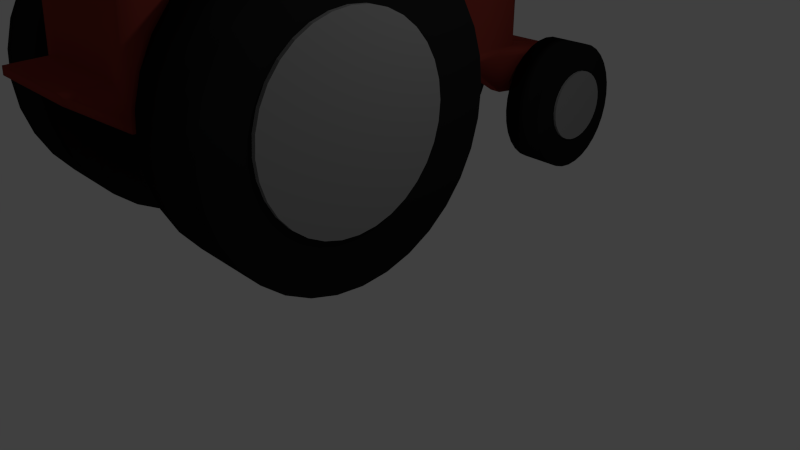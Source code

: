 # Source: tractor.blend  (saved by Blender 2.73.0; exported with 4.5.12 LTS)
import bpy
from mathutils import Matrix  # noqa: F401  (used for matrix-valued properties, if any)

bpy.ops.wm.read_factory_settings(use_empty=True)
scene = bpy.context.scene
scene.name = 'Scene'

# ---- collections
col_collection_1 = bpy.data.collections.new('Collection 1'); scene.collection.children.link(col_collection_1)

# ---- materials (node trees are filled in below, after node groups)
mat_tire = bpy.data.materials.new('tire')
mat_tire.alpha_threshold = 0.0
mat_tire.use_transparent_shadow = False
mat_tire.diffuse_color = (0.01341, 0.01341, 0.01341, 1.0)
mat_tire.roughness = 0.5
mat_tire.specular_intensity = 0.0
mat_grey = bpy.data.materials.new('grey')
mat_grey.alpha_threshold = 0.0
mat_grey.use_transparent_shadow = False
mat_grey.diffuse_color = (0.2668, 0.2668, 0.2668, 1.0)
mat_grey.roughness = 0.5
mat_grey.specular_intensity = 0.0
mat_tractor = bpy.data.materials.new('tractor')
mat_tractor.alpha_threshold = 0.0
mat_tractor.use_transparent_shadow = False
mat_tractor.diffuse_color = (0.2598, 0.03806, 0.02732, 1.0)
mat_tractor.roughness = 0.5
mat_tractor.specular_intensity = 0.0

# ---- material node trees

# ---- world
world_world = bpy.data.worlds.new('World'); scene.world = world_world
world_world.color = (0.05088, 0.05088, 0.05088)
world_world.use_sun_shadow = False
world_world.sun_shadow_jitter_overblur = 0.0
world_world.cycles.sampling_method = 'MANUAL'
world_world.cycles.sample_map_resolution = 256

# ---- cameras
cam_camera = bpy.data.cameras.new('Camera')
cam_camera.clip_end = 100.0
cam_camera.lens = 35.0
cam_camera.sensor_width = 32.0
cam_camera.sensor_height = 18.0
cam_camera.ortho_scale = 7.314
cam_camera.dof.focus_distance = 0.0
cam_camera.dof.aperture_fstop = 128.0

# ---- lights
light_lamp = bpy.data.lights.new('Lamp', 'POINT')
light_lamp.transmission_factor = 0.0
light_lamp.cutoff_distance = 30.0
light_lamp.energy = 100.0
light_lamp.shadow_buffer_clip_start = 1.001
light_lamp.shadow_soft_size = 0.1
light_lamp.shadow_maximum_resolution = 0.006
light_lamp.use_absolute_resolution = True
light_lamp.cycles.use_multiple_importance_sampling = False

# ---- meshes
me_torus = bpy.data.meshes.new('Torus')
me_torus.from_pydata([(1.25, 0.0, 0.0), (1.217, 0.0, 0.125), (1.125, 0.0, 0.2165), (1.0, 0.0, 0.25), (0.875, 0.0, 0.2165), (0.7835, 0.0, 0.125), (0.75, 0.0, 3.062e-17), (0.7835, 0.0, -0.125), (0.875, 0.0, -0.2165), (1.0, 0.0, -0.25), (1.125, 0.0, -0.2165), (1.217, 0.0, -0.125), (1.239, 0.1632, 0.0), (1.206, 0.1588, 0.125), (1.115, 0.1468, 0.2165), (0.9914, 0.1305, 0.25), (0.8675, 0.1142, 0.2165), (0.7768, 0.1023, 0.125), (0.7436, 0.09789, 3.062e-17), (0.7768, 0.1023, -0.125), (0.8675, 0.1142, -0.2165), (0.9914, 0.1305, -0.25), (1.115, 0.1468, -0.2165), (1.206, 0.1588, -0.125), (1.207, 0.3235, 0.0), (1.175, 0.3149, 0.125), (1.087, 0.2912, 0.2165), (0.9659, 0.2588, 0.25), (0.8452, 0.2265, 0.2165), (0.7568, 0.2028, 0.125), (0.7244, 0.1941, 3.062e-17), (0.7568, 0.2028, -0.125), (0.8452, 0.2265, -0.2165), (0.9659, 0.2588, -0.25), (1.087, 0.2912, -0.2165), (1.175, 0.3149, -0.125), (1.155, 0.4784, 0.0), (1.124, 0.4655, 0.125), (1.039, 0.4305, 0.2165), (0.9239, 0.3827, 0.25), (0.8084, 0.3348, 0.2165), (0.7239, 0.2998, 0.125), (0.6929, 0.287, 3.062e-17), (0.7239, 0.2998, -0.125), (0.8084, 0.3348, -0.2165), (0.9239, 0.3827, -0.25), (1.039, 0.4305, -0.2165), (1.124, 0.4655, -0.125), (1.083, 0.625, 0.0), (1.054, 0.6083, 0.125), (0.9743, 0.5625, 0.2165), (0.866, 0.5, 0.25), (0.7578, 0.4375, 0.2165), (0.6785, 0.3917, 0.125), (0.6495, 0.375, 3.062e-17), (0.6785, 0.3917, -0.125), (0.7578, 0.4375, -0.2165), (0.866, 0.5, -0.25), (0.9743, 0.5625, -0.2165), (1.054, 0.6083, -0.125), (0.9917, 0.761, 0.0), (0.9651, 0.7406, 0.125), (0.8925, 0.6849, 0.2165), (0.7934, 0.6088, 0.25), (0.6942, 0.5327, 0.2165), (0.6216, 0.477, 0.125), (0.595, 0.4566, 3.062e-17), (0.6216, 0.477, -0.125), (0.6942, 0.5327, -0.2165), (0.7934, 0.6088, -0.25), (0.8925, 0.6849, -0.2165), (0.9651, 0.7406, -0.125), (0.8839, 0.8839, 0.0), (0.8602, 0.8602, 0.125), (0.7955, 0.7955, 0.2165), (0.7071, 0.7071, 0.25), (0.6187, 0.6187, 0.2165), (0.554, 0.554, 0.125), (0.5303, 0.5303, 3.062e-17), (0.554, 0.554, -0.125), (0.6187, 0.6187, -0.2165), (0.7071, 0.7071, -0.25), (0.7955, 0.7955, -0.2165), (0.8602, 0.8602, -0.125), (0.761, 0.9917, 0.0), (0.7406, 0.9651, 0.125), (0.6849, 0.8925, 0.2165), (0.6088, 0.7934, 0.25), (0.5327, 0.6942, 0.2165), (0.477, 0.6216, 0.125), (0.4566, 0.595, 3.062e-17), (0.477, 0.6216, -0.125), (0.5327, 0.6942, -0.2165), (0.6088, 0.7934, -0.25), (0.6849, 0.8925, -0.2165), (0.7406, 0.9651, -0.125), (0.625, 1.083, 0.0), (0.6083, 1.054, 0.125), (0.5625, 0.9743, 0.2165), (0.5, 0.866, 0.25), (0.4375, 0.7578, 0.2165), (0.3917, 0.6785, 0.125), (0.375, 0.6495, 3.062e-17), (0.3917, 0.6785, -0.125), (0.4375, 0.7578, -0.2165), (0.5, 0.866, -0.25), (0.5625, 0.9743, -0.2165), (0.6083, 1.054, -0.125), (0.4784, 1.155, 0.0), (0.4655, 1.124, 0.125), (0.4305, 1.039, 0.2165), (0.3827, 0.9239, 0.25), (0.3348, 0.8084, 0.2165), (0.2998, 0.7239, 0.125), (0.287, 0.6929, 3.062e-17), (0.2998, 0.7239, -0.125), (0.3348, 0.8084, -0.2165), (0.3827, 0.9239, -0.25), (0.4305, 1.039, -0.2165), (0.4655, 1.124, -0.125), (0.3235, 1.207, 0.0), (0.3149, 1.175, 0.125), (0.2912, 1.087, 0.2165), (0.2588, 0.9659, 0.25), (0.2265, 0.8452, 0.2165), (0.2028, 0.7568, 0.125), (0.1941, 0.7244, 3.062e-17), (0.2028, 0.7568, -0.125), (0.2265, 0.8452, -0.2165), (0.2588, 0.9659, -0.25), (0.2912, 1.087, -0.2165), (0.3149, 1.175, -0.125), (0.1632, 1.239, 0.0), (0.1588, 1.206, 0.125), (0.1468, 1.115, 0.2165), (0.1305, 0.9914, 0.25), (0.1142, 0.8675, 0.2165), (0.1023, 0.7768, 0.125), (0.09789, 0.7436, 3.062e-17), (0.1023, 0.7768, -0.125), (0.1142, 0.8675, -0.2165), (0.1305, 0.9914, -0.25), (0.1468, 1.115, -0.2165), (0.1588, 1.206, -0.125), (5.96e-08, 1.25, 0.0), (1.192e-07, 1.217, 0.125), (1.192e-07, 1.125, 0.2165), (8.941e-08, 1.0, 0.25), (8.941e-08, 0.875, 0.2165), (5.96e-08, 0.7835, 0.125), (8.941e-08, 0.75, 3.062e-17), (5.96e-08, 0.7835, -0.125), (8.941e-08, 0.875, -0.2165), (8.941e-08, 1.0, -0.25), (1.192e-07, 1.125, -0.2165), (1.192e-07, 1.217, -0.125), (-0.1632, 1.239, 0.0), (-0.1588, 1.206, 0.125), (-0.1468, 1.115, 0.2165), (-0.1305, 0.9914, 0.25), (-0.1142, 0.8675, 0.2165), (-0.1023, 0.7768, 0.125), (-0.09789, 0.7436, 3.062e-17), (-0.1023, 0.7768, -0.125), (-0.1142, 0.8675, -0.2165), (-0.1305, 0.9914, -0.25), (-0.1468, 1.115, -0.2165), (-0.1588, 1.206, -0.125), (-0.3235, 1.207, 0.0), (-0.3149, 1.175, 0.125), (-0.2912, 1.087, 0.2165), (-0.2588, 0.9659, 0.25), (-0.2265, 0.8452, 0.2165), (-0.2028, 0.7568, 0.125), (-0.1941, 0.7244, 3.062e-17), (-0.2028, 0.7568, -0.125), (-0.2265, 0.8452, -0.2165), (-0.2588, 0.9659, -0.25), (-0.2912, 1.087, -0.2165), (-0.3149, 1.175, -0.125), (-0.4784, 1.155, 0.0), (-0.4655, 1.124, 0.125), (-0.4305, 1.039, 0.2165), (-0.3827, 0.9239, 0.25), (-0.3348, 0.8084, 0.2165), (-0.2998, 0.7239, 0.125), (-0.287, 0.6929, 3.062e-17), (-0.2998, 0.7239, -0.125), (-0.3348, 0.8084, -0.2165), (-0.3827, 0.9239, -0.25), (-0.4305, 1.039, -0.2165), (-0.4655, 1.124, -0.125), (-0.625, 1.083, 0.0), (-0.6083, 1.054, 0.125), (-0.5625, 0.9743, 0.2165), (-0.5, 0.866, 0.25), (-0.4375, 0.7578, 0.2165), (-0.3917, 0.6785, 0.125), (-0.375, 0.6495, 3.062e-17), (-0.3917, 0.6785, -0.125), (-0.4375, 0.7578, -0.2165), (-0.5, 0.866, -0.25), (-0.5625, 0.9743, -0.2165), (-0.6083, 1.054, -0.125), (-0.761, 0.9917, 0.0), (-0.7406, 0.9651, 0.125), (-0.6849, 0.8925, 0.2165), (-0.6088, 0.7934, 0.25), (-0.5327, 0.6942, 0.2165), (-0.477, 0.6216, 0.125), (-0.4566, 0.595, 3.062e-17), (-0.477, 0.6216, -0.125), (-0.5327, 0.6942, -0.2165), (-0.6088, 0.7934, -0.25), (-0.6849, 0.8925, -0.2165), (-0.7406, 0.9651, -0.125), (-0.8839, 0.8839, 0.0), (-0.8602, 0.8602, 0.125), (-0.7955, 0.7955, 0.2165), (-0.7071, 0.7071, 0.25), (-0.6187, 0.6187, 0.2165), (-0.554, 0.554, 0.125), (-0.5303, 0.5303, 3.062e-17), (-0.554, 0.554, -0.125), (-0.6187, 0.6187, -0.2165), (-0.7071, 0.7071, -0.25), (-0.7955, 0.7955, -0.2165), (-0.8602, 0.8602, -0.125), (-0.9917, 0.761, 0.0), (-0.9651, 0.7406, 0.125), (-0.8925, 0.6849, 0.2165), (-0.7934, 0.6088, 0.25), (-0.6942, 0.5327, 0.2165), (-0.6216, 0.477, 0.125), (-0.595, 0.4566, 3.062e-17), (-0.6216, 0.477, -0.125), (-0.6942, 0.5327, -0.2165), (-0.7934, 0.6088, -0.25), (-0.8925, 0.6849, -0.2165), (-0.9651, 0.7406, -0.125), (-1.083, 0.625, 0.0), (-1.054, 0.6083, 0.125), (-0.9743, 0.5625, 0.2165), (-0.866, 0.5, 0.25), (-0.7578, 0.4375, 0.2165), (-0.6785, 0.3917, 0.125), (-0.6495, 0.375, 3.062e-17), (-0.6785, 0.3917, -0.125), (-0.7578, 0.4375, -0.2165), (-0.866, 0.5, -0.25), (-0.9743, 0.5625, -0.2165), (-1.054, 0.6083, -0.125), (-1.155, 0.4784, 0.0), (-1.124, 0.4655, 0.125), (-1.039, 0.4305, 0.2165), (-0.9239, 0.3827, 0.25), (-0.8084, 0.3348, 0.2165), (-0.7239, 0.2998, 0.125), (-0.6929, 0.287, 3.062e-17), (-0.7239, 0.2998, -0.125), (-0.8084, 0.3348, -0.2165), (-0.9239, 0.3827, -0.25), (-1.039, 0.4305, -0.2165), (-1.124, 0.4655, -0.125), (-1.207, 0.3235, 0.0), (-1.175, 0.3149, 0.125), (-1.087, 0.2912, 0.2165), (-0.9659, 0.2588, 0.25), (-0.8452, 0.2265, 0.2165), (-0.7568, 0.2028, 0.125), (-0.7244, 0.1941, 3.062e-17), (-0.7568, 0.2028, -0.125), (-0.8452, 0.2265, -0.2165), (-0.9659, 0.2588, -0.25), (-1.087, 0.2912, -0.2165), (-1.175, 0.3149, -0.125), (-1.239, 0.1632, 0.0), (-1.206, 0.1588, 0.125), (-1.115, 0.1468, 0.2165), (-0.9914, 0.1305, 0.25), (-0.8675, 0.1142, 0.2165), (-0.7768, 0.1023, 0.125), (-0.7436, 0.09789, 3.062e-17), (-0.7768, 0.1023, -0.125), (-0.8675, 0.1142, -0.2165), (-0.9914, 0.1305, -0.25), (-1.115, 0.1468, -0.2165), (-1.206, 0.1588, -0.125), (-1.25, 1.093e-07, 0.0), (-1.217, 1.064e-07, 0.125), (-1.125, 9.835e-08, 0.2165), (-1.0, 8.742e-08, 0.25), (-0.875, 7.649e-08, 0.2165), (-0.7835, 6.85e-08, 0.125), (-0.75, 6.557e-08, 3.062e-17), (-0.7835, 6.85e-08, -0.125), (-0.875, 7.649e-08, -0.2165), (-1.0, 8.742e-08, -0.25), (-1.125, 9.835e-08, -0.2165), (-1.217, 1.064e-07, -0.125), (-1.239, -0.1632, 0.0), (-1.206, -0.1588, 0.125), (-1.115, -0.1468, 0.2165), (-0.9914, -0.1305, 0.25), (-0.8675, -0.1142, 0.2165), (-0.7768, -0.1023, 0.125), (-0.7436, -0.09789, 3.062e-17), (-0.7768, -0.1023, -0.125), (-0.8675, -0.1142, -0.2165), (-0.9914, -0.1305, -0.25), (-1.115, -0.1468, -0.2165), (-1.206, -0.1588, -0.125), (-1.207, -0.3235, 0.0), (-1.175, -0.3149, 0.125), (-1.087, -0.2912, 0.2165), (-0.9659, -0.2588, 0.25), (-0.8452, -0.2265, 0.2165), (-0.7568, -0.2028, 0.125), (-0.7244, -0.1941, 3.062e-17), (-0.7568, -0.2028, -0.125), (-0.8452, -0.2265, -0.2165), (-0.9659, -0.2588, -0.25), (-1.087, -0.2912, -0.2165), (-1.175, -0.3149, -0.125), (-1.155, -0.4784, 0.0), (-1.124, -0.4655, 0.125), (-1.039, -0.4305, 0.2165), (-0.9239, -0.3827, 0.25), (-0.8084, -0.3348, 0.2165), (-0.7239, -0.2998, 0.125), (-0.6929, -0.287, 3.062e-17), (-0.7239, -0.2998, -0.125), (-0.8084, -0.3348, -0.2165), (-0.9239, -0.3827, -0.25), (-1.039, -0.4305, -0.2165), (-1.124, -0.4655, -0.125), (-1.083, -0.625, 0.0), (-1.054, -0.6083, 0.125), (-0.9743, -0.5625, 0.2165), (-0.866, -0.5, 0.25), (-0.7578, -0.4375, 0.2165), (-0.6785, -0.3917, 0.125), (-0.6495, -0.375, 3.062e-17), (-0.6785, -0.3917, -0.125), (-0.7578, -0.4375, -0.2165), (-0.866, -0.5, -0.25), (-0.9743, -0.5625, -0.2165), (-1.054, -0.6083, -0.125), (-0.9917, -0.761, 0.0), (-0.9651, -0.7406, 0.125), (-0.8925, -0.6849, 0.2165), (-0.7934, -0.6088, 0.25), (-0.6942, -0.5327, 0.2165), (-0.6216, -0.477, 0.125), (-0.595, -0.4566, 3.062e-17), (-0.6216, -0.477, -0.125), (-0.6942, -0.5327, -0.2165), (-0.7934, -0.6088, -0.25), (-0.8925, -0.6849, -0.2165), (-0.9651, -0.7406, -0.125), (-0.8839, -0.8839, 0.0), (-0.8602, -0.8602, 0.125), (-0.7955, -0.7955, 0.2165), (-0.7071, -0.7071, 0.25), (-0.6187, -0.6187, 0.2165), (-0.554, -0.554, 0.125), (-0.5303, -0.5303, 3.062e-17), (-0.554, -0.554, -0.125), (-0.6187, -0.6187, -0.2165), (-0.7071, -0.7071, -0.25), (-0.7955, -0.7955, -0.2165), (-0.8602, -0.8602, -0.125), (-0.761, -0.9917, 0.0), (-0.7406, -0.9651, 0.125), (-0.6849, -0.8925, 0.2165), (-0.6088, -0.7934, 0.25), (-0.5327, -0.6942, 0.2165), (-0.477, -0.6216, 0.125), (-0.4566, -0.595, 3.062e-17), (-0.477, -0.6216, -0.125), (-0.5327, -0.6942, -0.2165), (-0.6088, -0.7934, -0.25), (-0.6849, -0.8925, -0.2165), (-0.7406, -0.9651, -0.125), (-0.625, -1.083, 0.0), (-0.6083, -1.054, 0.125), (-0.5625, -0.9743, 0.2165), (-0.5, -0.866, 0.25), (-0.4375, -0.7578, 0.2165), (-0.3917, -0.6785, 0.125), (-0.375, -0.6495, 3.062e-17), (-0.3917, -0.6785, -0.125), (-0.4375, -0.7578, -0.2165), (-0.5, -0.866, -0.25), (-0.5625, -0.9743, -0.2165), (-0.6083, -1.054, -0.125), (-0.4784, -1.155, 0.0), (-0.4655, -1.124, 0.125), (-0.4305, -1.039, 0.2165), (-0.3827, -0.9239, 0.25), (-0.3348, -0.8084, 0.2165), (-0.2998, -0.7239, 0.125), (-0.287, -0.6929, 3.062e-17), (-0.2998, -0.7239, -0.125), (-0.3348, -0.8084, -0.2165), (-0.3827, -0.9239, -0.25), (-0.4305, -1.039, -0.2165), (-0.4655, -1.124, -0.125), (-0.3235, -1.207, 0.0), (-0.3149, -1.175, 0.125), (-0.2912, -1.087, 0.2165), (-0.2588, -0.9659, 0.25), (-0.2265, -0.8452, 0.2165), (-0.2028, -0.7568, 0.125), (-0.1941, -0.7244, 3.062e-17), (-0.2028, -0.7568, -0.125), (-0.2265, -0.8452, -0.2165), (-0.2588, -0.9659, -0.25), (-0.2912, -1.087, -0.2165), (-0.3149, -1.175, -0.125), (-0.1632, -1.239, 0.0), (-0.1588, -1.206, 0.125), (-0.1468, -1.115, 0.2165), (-0.1305, -0.9914, 0.25), (-0.1142, -0.8675, 0.2165), (-0.1023, -0.7768, 0.125), (-0.0979, -0.7436, 3.062e-17), (-0.1023, -0.7768, -0.125), (-0.1142, -0.8675, -0.2165), (-0.1305, -0.9914, -0.25), (-0.1468, -1.115, -0.2165), (-0.1588, -1.206, -0.125), (5.96e-08, -1.25, 0.0), (1.192e-07, -1.217, 0.125), (1.192e-07, -1.125, 0.2165), (8.941e-08, -1.0, 0.25), (8.941e-08, -0.875, 0.2165), (5.96e-08, -0.7835, 0.125), (8.941e-08, -0.75, 3.062e-17), (5.96e-08, -0.7835, -0.125), (8.941e-08, -0.875, -0.2165), (8.941e-08, -1.0, -0.25), (1.192e-07, -1.125, -0.2165), (1.192e-07, -1.217, -0.125), (0.1632, -1.239, 0.0), (0.1588, -1.206, 0.125), (0.1468, -1.115, 0.2165), (0.1305, -0.9914, 0.25), (0.1142, -0.8675, 0.2165), (0.1023, -0.7768, 0.125), (0.09789, -0.7436, 3.062e-17), (0.1023, -0.7768, -0.125), (0.1142, -0.8675, -0.2165), (0.1305, -0.9914, -0.25), (0.1468, -1.115, -0.2165), (0.1588, -1.206, -0.125), (0.3235, -1.207, 0.0), (0.3149, -1.175, 0.125), (0.2912, -1.087, 0.2165), (0.2588, -0.9659, 0.25), (0.2265, -0.8452, 0.2165), (0.2028, -0.7568, 0.125), (0.1941, -0.7244, 3.062e-17), (0.2028, -0.7568, -0.125), (0.2265, -0.8452, -0.2165), (0.2588, -0.9659, -0.25), (0.2912, -1.087, -0.2165), (0.3149, -1.175, -0.125), (0.4784, -1.155, 0.0), (0.4655, -1.124, 0.125), (0.4305, -1.039, 0.2165), (0.3827, -0.9239, 0.25), (0.3348, -0.8084, 0.2165), (0.2998, -0.7239, 0.125), (0.287, -0.6929, 3.062e-17), (0.2998, -0.7239, -0.125), (0.3348, -0.8084, -0.2165), (0.3827, -0.9239, -0.25), (0.4305, -1.039, -0.2165), (0.4655, -1.124, -0.125), (0.625, -1.083, 0.0), (0.6083, -1.054, 0.125), (0.5625, -0.9743, 0.2165), (0.5, -0.866, 0.25), (0.4375, -0.7578, 0.2165), (0.3917, -0.6785, 0.125), (0.375, -0.6495, 3.062e-17), (0.3917, -0.6785, -0.125), (0.4375, -0.7578, -0.2165), (0.5, -0.866, -0.25), (0.5625, -0.9743, -0.2165), (0.6083, -1.054, -0.125), (0.761, -0.9917, 0.0), (0.7406, -0.9651, 0.125), (0.6849, -0.8925, 0.2165), (0.6088, -0.7934, 0.25), (0.5327, -0.6942, 0.2165), (0.477, -0.6216, 0.125), (0.4566, -0.595, 3.062e-17), (0.477, -0.6216, -0.125), (0.5327, -0.6942, -0.2165), (0.6088, -0.7934, -0.25), (0.6849, -0.8925, -0.2165), (0.7406, -0.9651, -0.125), (0.8839, -0.8839, 0.0), (0.8602, -0.8602, 0.125), (0.7955, -0.7955, 0.2165), (0.7071, -0.7071, 0.25), (0.6187, -0.6187, 0.2165), (0.554, -0.554, 0.125), (0.5303, -0.5303, 3.062e-17), (0.554, -0.554, -0.125), (0.6187, -0.6187, -0.2165), (0.7071, -0.7071, -0.25), (0.7955, -0.7955, -0.2165), (0.8602, -0.8602, -0.125), (0.9917, -0.761, 0.0), (0.9651, -0.7406, 0.125), (0.8925, -0.6849, 0.2165), (0.7934, -0.6088, 0.25), (0.6942, -0.5327, 0.2165), (0.6216, -0.477, 0.125), (0.595, -0.4566, 3.062e-17), (0.6216, -0.477, -0.125), (0.6942, -0.5327, -0.2165), (0.7934, -0.6088, -0.25), (0.8925, -0.6849, -0.2165), (0.9651, -0.7406, -0.125), (1.083, -0.625, 0.0), (1.054, -0.6083, 0.125), (0.9743, -0.5625, 0.2165), (0.866, -0.5, 0.25), (0.7578, -0.4375, 0.2165), (0.6785, -0.3917, 0.125), (0.6495, -0.375, 3.062e-17), (0.6785, -0.3917, -0.125), (0.7578, -0.4375, -0.2165), (0.866, -0.5, -0.25), (0.9743, -0.5625, -0.2165), (1.054, -0.6083, -0.125), (1.155, -0.4784, 0.0), (1.124, -0.4655, 0.125), (1.039, -0.4305, 0.2165), (0.9239, -0.3827, 0.25), (0.8084, -0.3348, 0.2165), (0.7239, -0.2998, 0.125), (0.6929, -0.287, 3.062e-17), (0.7239, -0.2998, -0.125), (0.8084, -0.3348, -0.2165), (0.9239, -0.3827, -0.25), (1.039, -0.4305, -0.2165), (1.124, -0.4655, -0.125), (1.207, -0.3235, 0.0), (1.175, -0.3149, 0.125), (1.087, -0.2912, 0.2165), (0.9659, -0.2588, 0.25), (0.8452, -0.2265, 0.2165), (0.7568, -0.2028, 0.125), (0.7244, -0.1941, 3.062e-17), (0.7568, -0.2028, -0.125), (0.8452, -0.2265, -0.2165), (0.9659, -0.2588, -0.25), (1.087, -0.2912, -0.2165), (1.175, -0.3149, -0.125), (1.239, -0.1632, 0.0), (1.206, -0.1588, 0.125), (1.115, -0.1468, 0.2165), (0.9914, -0.1305, 0.25), (0.8675, -0.1142, 0.2165), (0.7768, -0.1023, 0.125), (0.7436, -0.09789, 3.062e-17), (0.7768, -0.1023, -0.125), (0.8675, -0.1142, -0.2165), (0.9914, -0.1305, -0.25), (1.115, -0.1468, -0.2165), (1.206, -0.1588, -0.125)], [], [(0, 12, 13, 1), (1, 13, 14, 2), (2, 14, 15, 3), (3, 15, 16, 4), (4, 16, 17, 5), (5, 17, 18, 6), (6, 18, 19, 7), (7, 19, 20, 8), (8, 20, 21, 9), (9, 21, 22, 10), (10, 22, 23, 11), (0, 11, 23, 12), (12, 24, 25, 13), (13, 25, 26, 14), (14, 26, 27, 15), (15, 27, 28, 16), (16, 28, 29, 17), (17, 29, 30, 18), (18, 30, 31, 19), (19, 31, 32, 20), (20, 32, 33, 21), (21, 33, 34, 22), (22, 34, 35, 23), (23, 35, 24, 12), (24, 36, 37, 25), (25, 37, 38, 26), (26, 38, 39, 27), (27, 39, 40, 28), (28, 40, 41, 29), (29, 41, 42, 30), (30, 42, 43, 31), (31, 43, 44, 32), (32, 44, 45, 33), (33, 45, 46, 34), (34, 46, 47, 35), (35, 47, 36, 24), (36, 48, 49, 37), (37, 49, 50, 38), (38, 50, 51, 39), (39, 51, 52, 40), (40, 52, 53, 41), (41, 53, 54, 42), (42, 54, 55, 43), (43, 55, 56, 44), (44, 56, 57, 45), (45, 57, 58, 46), (46, 58, 59, 47), (47, 59, 48, 36), (48, 60, 61, 49), (49, 61, 62, 50), (50, 62, 63, 51), (51, 63, 64, 52), (52, 64, 65, 53), (53, 65, 66, 54), (54, 66, 67, 55), (55, 67, 68, 56), (56, 68, 69, 57), (57, 69, 70, 58), (58, 70, 71, 59), (59, 71, 60, 48), (60, 72, 73, 61), (61, 73, 74, 62), (62, 74, 75, 63), (63, 75, 76, 64), (64, 76, 77, 65), (65, 77, 78, 66), (66, 78, 79, 67), (67, 79, 80, 68), (68, 80, 81, 69), (69, 81, 82, 70), (70, 82, 83, 71), (71, 83, 72, 60), (72, 84, 85, 73), (73, 85, 86, 74), (74, 86, 87, 75), (75, 87, 88, 76), (76, 88, 89, 77), (77, 89, 90, 78), (78, 90, 91, 79), (79, 91, 92, 80), (80, 92, 93, 81), (81, 93, 94, 82), (82, 94, 95, 83), (83, 95, 84, 72), (84, 96, 97, 85), (85, 97, 98, 86), (86, 98, 99, 87), (87, 99, 100, 88), (88, 100, 101, 89), (89, 101, 102, 90), (90, 102, 103, 91), (91, 103, 104, 92), (92, 104, 105, 93), (93, 105, 106, 94), (94, 106, 107, 95), (95, 107, 96, 84), (96, 108, 109, 97), (97, 109, 110, 98), (98, 110, 111, 99), (99, 111, 112, 100), (100, 112, 113, 101), (101, 113, 114, 102), (102, 114, 115, 103), (103, 115, 116, 104), (104, 116, 117, 105), (105, 117, 118, 106), (106, 118, 119, 107), (107, 119, 108, 96), (108, 120, 121, 109), (109, 121, 122, 110), (110, 122, 123, 111), (111, 123, 124, 112), (112, 124, 125, 113), (113, 125, 126, 114), (114, 126, 127, 115), (115, 127, 128, 116), (116, 128, 129, 117), (117, 129, 130, 118), (118, 130, 131, 119), (119, 131, 120, 108), (120, 132, 133, 121), (121, 133, 134, 122), (122, 134, 135, 123), (123, 135, 136, 124), (124, 136, 137, 125), (125, 137, 138, 126), (126, 138, 139, 127), (127, 139, 140, 128), (128, 140, 141, 129), (129, 141, 142, 130), (130, 142, 143, 131), (131, 143, 132, 120), (132, 144, 145, 133), (133, 145, 146, 134), (134, 146, 147, 135), (135, 147, 148, 136), (136, 148, 149, 137), (137, 149, 150, 138), (138, 150, 151, 139), (139, 151, 152, 140), (140, 152, 153, 141), (141, 153, 154, 142), (142, 154, 155, 143), (143, 155, 144, 132), (144, 156, 157, 145), (145, 157, 158, 146), (146, 158, 159, 147), (147, 159, 160, 148), (148, 160, 161, 149), (149, 161, 162, 150), (150, 162, 163, 151), (151, 163, 164, 152), (152, 164, 165, 153), (153, 165, 166, 154), (154, 166, 167, 155), (155, 167, 156, 144), (156, 168, 169, 157), (157, 169, 170, 158), (158, 170, 171, 159), (159, 171, 172, 160), (160, 172, 173, 161), (161, 173, 174, 162), (162, 174, 175, 163), (163, 175, 176, 164), (164, 176, 177, 165), (165, 177, 178, 166), (166, 178, 179, 167), (167, 179, 168, 156), (168, 180, 181, 169), (169, 181, 182, 170), (170, 182, 183, 171), (171, 183, 184, 172), (172, 184, 185, 173), (173, 185, 186, 174), (174, 186, 187, 175), (175, 187, 188, 176), (176, 188, 189, 177), (177, 189, 190, 178), (178, 190, 191, 179), (179, 191, 180, 168), (180, 192, 193, 181), (181, 193, 194, 182), (182, 194, 195, 183), (183, 195, 196, 184), (184, 196, 197, 185), (185, 197, 198, 186), (186, 198, 199, 187), (187, 199, 200, 188), (188, 200, 201, 189), (189, 201, 202, 190), (190, 202, 203, 191), (191, 203, 192, 180), (192, 204, 205, 193), (193, 205, 206, 194), (194, 206, 207, 195), (195, 207, 208, 196), (196, 208, 209, 197), (197, 209, 210, 198), (198, 210, 211, 199), (199, 211, 212, 200), (200, 212, 213, 201), (201, 213, 214, 202), (202, 214, 215, 203), (203, 215, 204, 192), (204, 216, 217, 205), (205, 217, 218, 206), (206, 218, 219, 207), (207, 219, 220, 208), (208, 220, 221, 209), (209, 221, 222, 210), (210, 222, 223, 211), (211, 223, 224, 212), (212, 224, 225, 213), (213, 225, 226, 214), (214, 226, 227, 215), (215, 227, 216, 204), (216, 228, 229, 217), (217, 229, 230, 218), (218, 230, 231, 219), (219, 231, 232, 220), (220, 232, 233, 221), (221, 233, 234, 222), (222, 234, 235, 223), (223, 235, 236, 224), (224, 236, 237, 225), (225, 237, 238, 226), (226, 238, 239, 227), (227, 239, 228, 216), (228, 240, 241, 229), (229, 241, 242, 230), (230, 242, 243, 231), (231, 243, 244, 232), (232, 244, 245, 233), (233, 245, 246, 234), (234, 246, 247, 235), (235, 247, 248, 236), (236, 248, 249, 237), (237, 249, 250, 238), (238, 250, 251, 239), (239, 251, 240, 228), (240, 252, 253, 241), (241, 253, 254, 242), (242, 254, 255, 243), (243, 255, 256, 244), (244, 256, 257, 245), (245, 257, 258, 246), (246, 258, 259, 247), (247, 259, 260, 248), (248, 260, 261, 249), (249, 261, 262, 250), (250, 262, 263, 251), (251, 263, 252, 240), (252, 264, 265, 253), (253, 265, 266, 254), (254, 266, 267, 255), (255, 267, 268, 256), (256, 268, 269, 257), (257, 269, 270, 258), (258, 270, 271, 259), (259, 271, 272, 260), (260, 272, 273, 261), (261, 273, 274, 262), (262, 274, 275, 263), (263, 275, 264, 252), (264, 276, 277, 265), (265, 277, 278, 266), (266, 278, 279, 267), (267, 279, 280, 268), (268, 280, 281, 269), (269, 281, 282, 270), (270, 282, 283, 271), (271, 283, 284, 272), (272, 284, 285, 273), (273, 285, 286, 274), (274, 286, 287, 275), (275, 287, 276, 264), (276, 288, 289, 277), (277, 289, 290, 278), (278, 290, 291, 279), (279, 291, 292, 280), (280, 292, 293, 281), (281, 293, 294, 282), (282, 294, 295, 283), (283, 295, 296, 284), (284, 296, 297, 285), (285, 297, 298, 286), (286, 298, 299, 287), (287, 299, 288, 276), (288, 300, 301, 289), (289, 301, 302, 290), (290, 302, 303, 291), (291, 303, 304, 292), (292, 304, 305, 293), (293, 305, 306, 294), (294, 306, 307, 295), (295, 307, 308, 296), (296, 308, 309, 297), (297, 309, 310, 298), (298, 310, 311, 299), (299, 311, 300, 288), (300, 312, 313, 301), (301, 313, 314, 302), (302, 314, 315, 303), (303, 315, 316, 304), (304, 316, 317, 305), (305, 317, 318, 306), (306, 318, 319, 307), (307, 319, 320, 308), (308, 320, 321, 309), (309, 321, 322, 310), (310, 322, 323, 311), (311, 323, 312, 300), (312, 324, 325, 313), (313, 325, 326, 314), (314, 326, 327, 315), (315, 327, 328, 316), (316, 328, 329, 317), (317, 329, 330, 318), (318, 330, 331, 319), (319, 331, 332, 320), (320, 332, 333, 321), (321, 333, 334, 322), (322, 334, 335, 323), (323, 335, 324, 312), (324, 336, 337, 325), (325, 337, 338, 326), (326, 338, 339, 327), (327, 339, 340, 328), (328, 340, 341, 329), (329, 341, 342, 330), (330, 342, 343, 331), (331, 343, 344, 332), (332, 344, 345, 333), (333, 345, 346, 334), (334, 346, 347, 335), (335, 347, 336, 324), (336, 348, 349, 337), (337, 349, 350, 338), (338, 350, 351, 339), (339, 351, 352, 340), (340, 352, 353, 341), (341, 353, 354, 342), (342, 354, 355, 343), (343, 355, 356, 344), (344, 356, 357, 345), (345, 357, 358, 346), (346, 358, 359, 347), (347, 359, 348, 336), (348, 360, 361, 349), (349, 361, 362, 350), (350, 362, 363, 351), (351, 363, 364, 352), (352, 364, 365, 353), (353, 365, 366, 354), (354, 366, 367, 355), (355, 367, 368, 356), (356, 368, 369, 357), (357, 369, 370, 358), (358, 370, 371, 359), (359, 371, 360, 348), (360, 372, 373, 361), (361, 373, 374, 362), (362, 374, 375, 363), (363, 375, 376, 364), (364, 376, 377, 365), (365, 377, 378, 366), (366, 378, 379, 367), (367, 379, 380, 368), (368, 380, 381, 369), (369, 381, 382, 370), (370, 382, 383, 371), (371, 383, 372, 360), (372, 384, 385, 373), (373, 385, 386, 374), (374, 386, 387, 375), (375, 387, 388, 376), (376, 388, 389, 377), (377, 389, 390, 378), (378, 390, 391, 379), (379, 391, 392, 380), (380, 392, 393, 381), (381, 393, 394, 382), (382, 394, 395, 383), (383, 395, 384, 372), (384, 396, 397, 385), (385, 397, 398, 386), (386, 398, 399, 387), (387, 399, 400, 388), (388, 400, 401, 389), (389, 401, 402, 390), (390, 402, 403, 391), (391, 403, 404, 392), (392, 404, 405, 393), (393, 405, 406, 394), (394, 406, 407, 395), (395, 407, 396, 384), (396, 408, 409, 397), (397, 409, 410, 398), (398, 410, 411, 399), (399, 411, 412, 400), (400, 412, 413, 401), (401, 413, 414, 402), (402, 414, 415, 403), (403, 415, 416, 404), (404, 416, 417, 405), (405, 417, 418, 406), (406, 418, 419, 407), (407, 419, 408, 396), (408, 420, 421, 409), (409, 421, 422, 410), (410, 422, 423, 411), (411, 423, 424, 412), (412, 424, 425, 413), (413, 425, 426, 414), (414, 426, 427, 415), (415, 427, 428, 416), (416, 428, 429, 417), (417, 429, 430, 418), (418, 430, 431, 419), (419, 431, 420, 408), (420, 432, 433, 421), (421, 433, 434, 422), (422, 434, 435, 423), (423, 435, 436, 424), (424, 436, 437, 425), (425, 437, 438, 426), (426, 438, 439, 427), (427, 439, 440, 428), (428, 440, 441, 429), (429, 441, 442, 430), (430, 442, 443, 431), (431, 443, 432, 420), (432, 444, 445, 433), (433, 445, 446, 434), (434, 446, 447, 435), (435, 447, 448, 436), (436, 448, 449, 437), (437, 449, 450, 438), (438, 450, 451, 439), (439, 451, 452, 440), (440, 452, 453, 441), (441, 453, 454, 442), (442, 454, 455, 443), (443, 455, 444, 432), (444, 456, 457, 445), (445, 457, 458, 446), (446, 458, 459, 447), (447, 459, 460, 448), (448, 460, 461, 449), (449, 461, 462, 450), (450, 462, 463, 451), (451, 463, 464, 452), (452, 464, 465, 453), (453, 465, 466, 454), (454, 466, 467, 455), (455, 467, 456, 444), (456, 468, 469, 457), (457, 469, 470, 458), (458, 470, 471, 459), (459, 471, 472, 460), (460, 472, 473, 461), (461, 473, 474, 462), (462, 474, 475, 463), (463, 475, 476, 464), (464, 476, 477, 465), (465, 477, 478, 466), (466, 478, 479, 467), (467, 479, 468, 456), (468, 480, 481, 469), (469, 481, 482, 470), (470, 482, 483, 471), (471, 483, 484, 472), (472, 484, 485, 473), (473, 485, 486, 474), (474, 486, 487, 475), (475, 487, 488, 476), (476, 488, 489, 477), (477, 489, 490, 478), (478, 490, 491, 479), (479, 491, 480, 468), (480, 492, 493, 481), (481, 493, 494, 482), (482, 494, 495, 483), (483, 495, 496, 484), (484, 496, 497, 485), (485, 497, 498, 486), (486, 498, 499, 487), (487, 499, 500, 488), (488, 500, 501, 489), (489, 501, 502, 490), (490, 502, 503, 491), (491, 503, 492, 480), (492, 504, 505, 493), (493, 505, 506, 494), (494, 506, 507, 495), (495, 507, 508, 496), (496, 508, 509, 497), (497, 509, 510, 498), (498, 510, 511, 499), (499, 511, 512, 500), (500, 512, 513, 501), (501, 513, 514, 502), (502, 514, 515, 503), (503, 515, 504, 492), (504, 516, 517, 505), (505, 517, 518, 506), (506, 518, 519, 507), (507, 519, 520, 508), (508, 520, 521, 509), (509, 521, 522, 510), (510, 522, 523, 511), (511, 523, 524, 512), (512, 524, 525, 513), (513, 525, 526, 514), (514, 526, 527, 515), (515, 527, 516, 504), (516, 528, 529, 517), (517, 529, 530, 518), (518, 530, 531, 519), (519, 531, 532, 520), (520, 532, 533, 521), (521, 533, 534, 522), (522, 534, 535, 523), (523, 535, 536, 524), (524, 536, 537, 525), (525, 537, 538, 526), (526, 538, 539, 527), (527, 539, 528, 516), (528, 540, 541, 529), (529, 541, 542, 530), (530, 542, 543, 531), (531, 543, 544, 532), (532, 544, 545, 533), (533, 545, 546, 534), (534, 546, 547, 535), (535, 547, 548, 536), (536, 548, 549, 537), (537, 549, 550, 538), (538, 550, 551, 539), (539, 551, 540, 528), (540, 552, 553, 541), (541, 553, 554, 542), (542, 554, 555, 543), (543, 555, 556, 544), (544, 556, 557, 545), (545, 557, 558, 546), (546, 558, 559, 547), (547, 559, 560, 548), (548, 560, 561, 549), (549, 561, 562, 550), (550, 562, 563, 551), (551, 563, 552, 540), (552, 564, 565, 553), (553, 565, 566, 554), (554, 566, 567, 555), (555, 567, 568, 556), (556, 568, 569, 557), (557, 569, 570, 558), (558, 570, 571, 559), (559, 571, 572, 560), (560, 572, 573, 561), (561, 573, 574, 562), (562, 574, 575, 563), (563, 575, 564, 552), (564, 0, 1, 565), (565, 1, 2, 566), (566, 2, 3, 567), (567, 3, 4, 568), (568, 4, 5, 569), (569, 5, 6, 570), (570, 6, 7, 571), (571, 7, 8, 572), (572, 8, 9, 573), (573, 9, 10, 574), (574, 10, 11, 575), (575, 11, 0, 564)])
me_torus.materials.append(mat_tire)
me_torus.use_remesh_preserve_volume = False
me_torus.use_remesh_preserve_attributes = False
me_torus.use_mirror_vertex_groups = False
me_torus.update()
me_cylinder_008 = bpy.data.meshes.new('Cylinder.008')
me_cylinder_008.from_pydata([(0.0, 1.0, -1.0), (0.0, 1.0, 1.0), (0.1951, 0.9808, -1.0), (0.1951, 0.9808, 1.0), (0.3827, 0.9239, -1.0), (0.3827, 0.9239, 1.0), (0.5556, 0.8315, -1.0), (0.5556, 0.8315, 1.0), (0.7071, 0.7071, -1.0), (0.7071, 0.7071, 1.0), (0.8315, 0.5556, -1.0), (0.8315, 0.5556, 1.0), (0.9239, 0.3827, -1.0), (0.9239, 0.3827, 1.0), (0.9808, 0.1951, -1.0), (0.9808, 0.1951, 1.0), (1.0, 7.55e-08, -1.0), (1.0, 7.55e-08, 1.0), (0.9808, -0.1951, -1.0), (0.9808, -0.1951, 1.0), (0.9239, -0.3827, -1.0), (0.9239, -0.3827, 1.0), (0.8315, -0.5556, -1.0), (0.8315, -0.5556, 1.0), (0.7071, -0.7071, -1.0), (0.7071, -0.7071, 1.0), (0.5556, -0.8315, -1.0), (0.5556, -0.8315, 1.0), (0.3827, -0.9239, -1.0), (0.3827, -0.9239, 1.0), (0.1951, -0.9808, -1.0), (0.1951, -0.9808, 1.0), (-3.258e-07, -1.0, -1.0), (-3.258e-07, -1.0, 1.0), (-0.1951, -0.9808, -1.0), (-0.1951, -0.9808, 1.0), (-0.3827, -0.9239, -1.0), (-0.3827, -0.9239, 1.0), (-0.5556, -0.8315, -1.0), (-0.5556, -0.8315, 1.0), (-0.7071, -0.7071, -1.0), (-0.7071, -0.7071, 1.0), (-0.8315, -0.5556, -1.0), (-0.8315, -0.5556, 1.0), (-0.9239, -0.3827, -1.0), (-0.9239, -0.3827, 1.0), (-0.9808, -0.1951, -1.0), (-0.9808, -0.1951, 1.0), (-1.0, 9.656e-07, -1.0), (-1.0, 9.656e-07, 1.0), (-0.9808, 0.1951, -1.0), (-0.9808, 0.1951, 1.0), (-0.9239, 0.3827, -1.0), (-0.9239, 0.3827, 1.0), (-0.8315, 0.5556, -1.0), (-0.8315, 0.5556, 1.0), (-0.7071, 0.7071, -1.0), (-0.7071, 0.7071, 1.0), (-0.5556, 0.8315, -1.0), (-0.5556, 0.8315, 1.0), (-0.3827, 0.9239, -1.0), (-0.3827, 0.9239, 1.0), (-0.1951, 0.9808, -1.0), (-0.1951, 0.9808, 1.0)], [], [(0, 1, 3, 2), (2, 3, 5, 4), (4, 5, 7, 6), (6, 7, 9, 8), (8, 9, 11, 10), (10, 11, 13, 12), (12, 13, 15, 14), (14, 15, 17, 16), (16, 17, 19, 18), (18, 19, 21, 20), (20, 21, 23, 22), (22, 23, 25, 24), (24, 25, 27, 26), (26, 27, 29, 28), (28, 29, 31, 30), (30, 31, 33, 32), (32, 33, 35, 34), (34, 35, 37, 36), (36, 37, 39, 38), (38, 39, 41, 40), (40, 41, 43, 42), (42, 43, 45, 44), (44, 45, 47, 46), (46, 47, 49, 48), (48, 49, 51, 50), (50, 51, 53, 52), (52, 53, 55, 54), (54, 55, 57, 56), (56, 57, 59, 58), (58, 59, 61, 60), (3, 1, 63, 61, 59, 57, 55, 53, 51, 49, 47, 45, 43, 41, 39, 37, 35, 33, 31, 29, 27, 25, 23, 21, 19, 17, 15, 13, 11, 9, 7, 5), (62, 63, 1, 0), (60, 61, 63, 62), (0, 2, 4, 6, 8, 10, 12, 14, 16, 18, 20, 22, 24, 26, 28, 30, 32, 34, 36, 38, 40, 42, 44, 46, 48, 50, 52, 54, 56, 58, 60, 62)])
me_cylinder_008.polygons.foreach_set('use_smooth', [True] * 34)
me_cylinder_008.materials.append(mat_grey)
me_cylinder_008.use_remesh_preserve_volume = False
me_cylinder_008.use_remesh_preserve_attributes = False
me_cylinder_008.use_mirror_vertex_groups = False
me_cylinder_008.update()
me_cylinder_007 = bpy.data.meshes.new('Cylinder.007')
me_cylinder_007.from_pydata([(0.0, 1.0, -1.0), (0.0, 1.0, 1.0), (0.1951, 0.9808, -1.0), (0.1951, 0.9808, 1.0), (0.3827, 0.9239, -1.0), (0.3827, 0.9239, 1.0), (0.5556, 0.8315, -1.0), (0.5556, 0.8315, 1.0), (0.7071, 0.7071, -1.0), (0.7071, 0.7071, 1.0), (0.8315, 0.5556, -1.0), (0.8315, 0.5556, 1.0), (0.9239, 0.3827, -1.0), (0.9239, 0.3827, 1.0), (0.9808, 0.1951, -1.0), (0.9808, 0.1951, 1.0), (1.0, 7.55e-08, -1.0), (1.0, 7.55e-08, 1.0), (0.9808, -0.1951, -1.0), (0.9808, -0.1951, 1.0), (0.9239, -0.3827, -1.0), (0.9239, -0.3827, 1.0), (0.8315, -0.5556, -1.0), (0.8315, -0.5556, 1.0), (0.7071, -0.7071, -1.0), (0.7071, -0.7071, 1.0), (0.5556, -0.8315, -1.0), (0.5556, -0.8315, 1.0), (0.3827, -0.9239, -1.0), (0.3827, -0.9239, 1.0), (0.1951, -0.9808, -1.0), (0.1951, -0.9808, 1.0), (-3.258e-07, -1.0, -1.0), (-3.258e-07, -1.0, 1.0), (-0.1951, -0.9808, -1.0), (-0.1951, -0.9808, 1.0), (-0.3827, -0.9239, -1.0), (-0.3827, -0.9239, 1.0), (-0.5556, -0.8315, -1.0), (-0.5556, -0.8315, 1.0), (-0.7071, -0.7071, -1.0), (-0.7071, -0.7071, 1.0), (-0.8315, -0.5556, -1.0), (-0.8315, -0.5556, 1.0), (-0.9239, -0.3827, -1.0), (-0.9239, -0.3827, 1.0), (-0.9808, -0.1951, -1.0), (-0.9808, -0.1951, 1.0), (-1.0, 9.656e-07, -1.0), (-1.0, 9.656e-07, 1.0), (-0.9808, 0.1951, -1.0), (-0.9808, 0.1951, 1.0), (-0.9239, 0.3827, -1.0), (-0.9239, 0.3827, 1.0), (-0.8315, 0.5556, -1.0), (-0.8315, 0.5556, 1.0), (-0.7071, 0.7071, -1.0), (-0.7071, 0.7071, 1.0), (-0.5556, 0.8315, -1.0), (-0.5556, 0.8315, 1.0), (-0.3827, 0.9239, -1.0), (-0.3827, 0.9239, 1.0), (-0.1951, 0.9808, -1.0), (-0.1951, 0.9808, 1.0)], [], [(0, 1, 3, 2), (2, 3, 5, 4), (4, 5, 7, 6), (6, 7, 9, 8), (8, 9, 11, 10), (10, 11, 13, 12), (12, 13, 15, 14), (14, 15, 17, 16), (16, 17, 19, 18), (18, 19, 21, 20), (20, 21, 23, 22), (22, 23, 25, 24), (24, 25, 27, 26), (26, 27, 29, 28), (28, 29, 31, 30), (30, 31, 33, 32), (32, 33, 35, 34), (34, 35, 37, 36), (36, 37, 39, 38), (38, 39, 41, 40), (40, 41, 43, 42), (42, 43, 45, 44), (44, 45, 47, 46), (46, 47, 49, 48), (48, 49, 51, 50), (50, 51, 53, 52), (52, 53, 55, 54), (54, 55, 57, 56), (56, 57, 59, 58), (58, 59, 61, 60), (3, 1, 63, 61, 59, 57, 55, 53, 51, 49, 47, 45, 43, 41, 39, 37, 35, 33, 31, 29, 27, 25, 23, 21, 19, 17, 15, 13, 11, 9, 7, 5), (62, 63, 1, 0), (60, 61, 63, 62), (0, 2, 4, 6, 8, 10, 12, 14, 16, 18, 20, 22, 24, 26, 28, 30, 32, 34, 36, 38, 40, 42, 44, 46, 48, 50, 52, 54, 56, 58, 60, 62)])
me_cylinder_007.polygons.foreach_set('use_smooth', [True] * 34)
me_cylinder_007.materials.append(mat_tire)
me_cylinder_007.use_remesh_preserve_volume = False
me_cylinder_007.use_remesh_preserve_attributes = False
me_cylinder_007.use_mirror_vertex_groups = False
me_cylinder_007.update()
me_cylinder_006 = bpy.data.meshes.new('Cylinder.006')
me_cylinder_006.from_pydata([(0.0, 1.0, -1.0), (0.0, 1.0, 1.0), (0.1951, 0.9808, -1.0), (0.1951, 0.9808, 1.0), (0.3827, 0.9239, -1.0), (0.3827, 0.9239, 1.0), (0.5556, 0.8315, -1.0), (0.5556, 0.8315, 1.0), (0.7071, 0.7071, -1.0), (0.7071, 0.7071, 1.0), (0.8315, 0.5556, -1.0), (0.8315, 0.5556, 1.0), (0.9239, 0.3827, -1.0), (0.9239, 0.3827, 1.0), (0.9808, 0.1951, -1.0), (0.9808, 0.1951, 1.0), (1.0, 7.55e-08, -1.0), (1.0, 7.55e-08, 1.0), (0.9808, -0.1951, -1.0), (0.9808, -0.1951, 1.0), (0.9239, -0.3827, -1.0), (0.9239, -0.3827, 1.0), (0.8315, -0.5556, -1.0), (0.8315, -0.5556, 1.0), (0.7071, -0.7071, -1.0), (0.7071, -0.7071, 1.0), (0.5556, -0.8315, -1.0), (0.5556, -0.8315, 1.0), (0.3827, -0.9239, -1.0), (0.3827, -0.9239, 1.0), (0.1951, -0.9808, -1.0), (0.1951, -0.9808, 1.0), (-3.258e-07, -1.0, -1.0), (-3.258e-07, -1.0, 1.0), (-0.1951, -0.9808, -1.0), (-0.1951, -0.9808, 1.0), (-0.3827, -0.9239, -1.0), (-0.3827, -0.9239, 1.0), (-0.5556, -0.8315, -1.0), (-0.5556, -0.8315, 1.0), (-0.7071, -0.7071, -1.0), (-0.7071, -0.7071, 1.0), (-0.8315, -0.5556, -1.0), (-0.8315, -0.5556, 1.0), (-0.9239, -0.3827, -1.0), (-0.9239, -0.3827, 1.0), (-0.9808, -0.1951, -1.0), (-0.9808, -0.1951, 1.0), (-1.0, 9.656e-07, -1.0), (-1.0, 9.656e-07, 1.0), (-0.9808, 0.1951, -1.0), (-0.9808, 0.1951, 1.0), (-0.9239, 0.3827, -1.0), (-0.9239, 0.3827, 1.0), (-0.8315, 0.5556, -1.0), (-0.8315, 0.5556, 1.0), (-0.7071, 0.7071, -1.0), (-0.7071, 0.7071, 1.0), (-0.5556, 0.8315, -1.0), (-0.5556, 0.8315, 1.0), (-0.3827, 0.9239, -1.0), (-0.3827, 0.9239, 1.0), (-0.1951, 0.9808, -1.0), (-0.1951, 0.9808, 1.0)], [], [(0, 1, 3, 2), (2, 3, 5, 4), (4, 5, 7, 6), (6, 7, 9, 8), (8, 9, 11, 10), (10, 11, 13, 12), (12, 13, 15, 14), (14, 15, 17, 16), (16, 17, 19, 18), (18, 19, 21, 20), (20, 21, 23, 22), (22, 23, 25, 24), (24, 25, 27, 26), (26, 27, 29, 28), (28, 29, 31, 30), (30, 31, 33, 32), (32, 33, 35, 34), (34, 35, 37, 36), (36, 37, 39, 38), (38, 39, 41, 40), (40, 41, 43, 42), (42, 43, 45, 44), (44, 45, 47, 46), (46, 47, 49, 48), (48, 49, 51, 50), (50, 51, 53, 52), (52, 53, 55, 54), (54, 55, 57, 56), (56, 57, 59, 58), (58, 59, 61, 60), (3, 1, 63, 61, 59, 57, 55, 53, 51, 49, 47, 45, 43, 41, 39, 37, 35, 33, 31, 29, 27, 25, 23, 21, 19, 17, 15, 13, 11, 9, 7, 5), (62, 63, 1, 0), (60, 61, 63, 62), (0, 2, 4, 6, 8, 10, 12, 14, 16, 18, 20, 22, 24, 26, 28, 30, 32, 34, 36, 38, 40, 42, 44, 46, 48, 50, 52, 54, 56, 58, 60, 62)])
me_cylinder_006.materials.append(mat_grey)
me_cylinder_006.use_remesh_preserve_volume = False
me_cylinder_006.use_remesh_preserve_attributes = False
me_cylinder_006.use_mirror_vertex_groups = False
me_cylinder_006.update()
me_cylinder_005 = bpy.data.meshes.new('Cylinder.005')
me_cylinder_005.from_pydata([(0.0, 1.0, -1.0), (0.0, 1.0, 1.0), (0.1951, 0.9808, -1.0), (0.1951, 0.9808, 1.0), (0.3827, 0.9239, -1.0), (0.3827, 0.9239, 1.0), (0.5556, 0.8315, -1.0), (0.5556, 0.8315, 1.0), (0.7071, 0.7071, -1.0), (0.7071, 0.7071, 1.0), (0.8315, 0.5556, -1.0), (0.8315, 0.5556, 1.0), (0.9239, 0.3827, -1.0), (0.9239, 0.3827, 1.0), (0.9808, 0.1951, -1.0), (0.9808, 0.1951, 1.0), (1.0, 7.55e-08, -1.0), (1.0, 7.55e-08, 1.0), (0.9808, -0.1951, -1.0), (0.9808, -0.1951, 1.0), (0.9239, -0.3827, -1.0), (0.9239, -0.3827, 1.0), (0.8315, -0.5556, -1.0), (0.8315, -0.5556, 1.0), (0.7071, -0.7071, -1.0), (0.7071, -0.7071, 1.0), (0.5556, -0.8315, -1.0), (0.5556, -0.8315, 1.0), (0.3827, -0.9239, -1.0), (0.3827, -0.9239, 1.0), (0.1951, -0.9808, -1.0), (0.1951, -0.9808, 1.0), (-3.258e-07, -1.0, -1.0), (-3.258e-07, -1.0, 1.0), (-0.1951, -0.9808, -1.0), (-0.1951, -0.9808, 1.0), (-0.3827, -0.9239, -1.0), (-0.3827, -0.9239, 1.0), (-0.5556, -0.8315, -1.0), (-0.5556, -0.8315, 1.0), (-0.7071, -0.7071, -1.0), (-0.7071, -0.7071, 1.0), (-0.8315, -0.5556, -1.0), (-0.8315, -0.5556, 1.0), (-0.9239, -0.3827, -1.0), (-0.9239, -0.3827, 1.0), (-0.9808, -0.1951, -1.0), (-0.9808, -0.1951, 1.0), (-1.0, 9.656e-07, -1.0), (-1.0, 9.656e-07, 1.0), (-0.9808, 0.1951, -1.0), (-0.9808, 0.1951, 1.0), (-0.9239, 0.3827, -1.0), (-0.9239, 0.3827, 1.0), (-0.8315, 0.5556, -1.0), (-0.8315, 0.5556, 1.0), (-0.7071, 0.7071, -1.0), (-0.7071, 0.7071, 1.0), (-0.5556, 0.8315, -1.0), (-0.5556, 0.8315, 1.0), (-0.3827, 0.9239, -1.0), (-0.3827, 0.9239, 1.0), (-0.1951, 0.9808, -1.0), (-0.1951, 0.9808, 1.0)], [], [(0, 1, 3, 2), (2, 3, 5, 4), (4, 5, 7, 6), (6, 7, 9, 8), (8, 9, 11, 10), (10, 11, 13, 12), (12, 13, 15, 14), (14, 15, 17, 16), (16, 17, 19, 18), (18, 19, 21, 20), (20, 21, 23, 22), (22, 23, 25, 24), (24, 25, 27, 26), (26, 27, 29, 28), (28, 29, 31, 30), (30, 31, 33, 32), (32, 33, 35, 34), (34, 35, 37, 36), (36, 37, 39, 38), (38, 39, 41, 40), (40, 41, 43, 42), (42, 43, 45, 44), (44, 45, 47, 46), (46, 47, 49, 48), (48, 49, 51, 50), (50, 51, 53, 52), (52, 53, 55, 54), (54, 55, 57, 56), (56, 57, 59, 58), (58, 59, 61, 60), (3, 1, 63, 61, 59, 57, 55, 53, 51, 49, 47, 45, 43, 41, 39, 37, 35, 33, 31, 29, 27, 25, 23, 21, 19, 17, 15, 13, 11, 9, 7, 5), (62, 63, 1, 0), (60, 61, 63, 62), (0, 2, 4, 6, 8, 10, 12, 14, 16, 18, 20, 22, 24, 26, 28, 30, 32, 34, 36, 38, 40, 42, 44, 46, 48, 50, 52, 54, 56, 58, 60, 62)])
me_cylinder_005.materials.append(mat_grey)
me_cylinder_005.use_remesh_preserve_volume = False
me_cylinder_005.use_remesh_preserve_attributes = False
me_cylinder_005.use_mirror_vertex_groups = False
me_cylinder_005.update()
me_cylinder_004 = bpy.data.meshes.new('Cylinder.004')
me_cylinder_004.from_pydata([(0.0, 1.0, -1.0), (0.0, 1.0, 1.0), (0.1951, 0.9808, -1.0), (0.1951, 0.9808, 1.0), (0.3827, 0.9239, -1.0), (0.3827, 0.9239, 1.0), (0.5556, 0.8315, -1.0), (0.5556, 0.8315, 1.0), (0.7071, 0.7071, -1.0), (0.7071, 0.7071, 1.0), (0.8315, 0.5556, -1.0), (0.8315, 0.5556, 1.0), (0.9239, 0.3827, -1.0), (0.9239, 0.3827, 1.0), (0.9808, 0.1951, -1.0), (0.9808, 0.1951, 1.0), (1.0, 7.55e-08, -1.0), (1.0, 7.55e-08, 1.0), (0.9808, -0.1951, -1.0), (0.9808, -0.1951, 1.0), (0.9239, -0.3827, -1.0), (0.9239, -0.3827, 1.0), (0.8315, -0.5556, -1.0), (0.8315, -0.5556, 1.0), (0.7071, -0.7071, -1.0), (0.7071, -0.7071, 1.0), (0.5556, -0.8315, -1.0), (0.5556, -0.8315, 1.0), (0.3827, -0.9239, -1.0), (0.3827, -0.9239, 1.0), (0.1951, -0.9808, -1.0), (0.1951, -0.9808, 1.0), (-3.258e-07, -1.0, -1.0), (-3.258e-07, -1.0, 1.0), (-0.1951, -0.9808, -1.0), (-0.1951, -0.9808, 1.0), (-0.3827, -0.9239, -1.0), (-0.3827, -0.9239, 1.0), (-0.5556, -0.8315, -1.0), (-0.5556, -0.8315, 1.0), (-0.7071, -0.7071, -1.0), (-0.7071, -0.7071, 1.0), (-0.8315, -0.5556, -1.0), (-0.8315, -0.5556, 1.0), (-0.9239, -0.3827, -1.0), (-0.9239, -0.3827, 1.0), (-0.9808, -0.1951, -1.0), (-0.9808, -0.1951, 1.0), (-1.0, 9.656e-07, -1.0), (-1.0, 9.656e-07, 1.0), (-0.9808, 0.1951, -1.0), (-0.9808, 0.1951, 1.0), (-0.9239, 0.3827, -1.0), (-0.9239, 0.3827, 1.0), (-0.8315, 0.5556, -1.0), (-0.8315, 0.5556, 1.0), (-0.7071, 0.7071, -1.0), (-0.7071, 0.7071, 1.0), (-0.5556, 0.8315, -1.0), (-0.5556, 0.8315, 1.0), (-0.3827, 0.9239, -1.0), (-0.3827, 0.9239, 1.0), (-0.1951, 0.9808, -1.0), (-0.1951, 0.9808, 1.0)], [], [(0, 1, 3, 2), (2, 3, 5, 4), (4, 5, 7, 6), (6, 7, 9, 8), (8, 9, 11, 10), (10, 11, 13, 12), (12, 13, 15, 14), (14, 15, 17, 16), (16, 17, 19, 18), (18, 19, 21, 20), (20, 21, 23, 22), (22, 23, 25, 24), (24, 25, 27, 26), (26, 27, 29, 28), (28, 29, 31, 30), (30, 31, 33, 32), (32, 33, 35, 34), (34, 35, 37, 36), (36, 37, 39, 38), (38, 39, 41, 40), (40, 41, 43, 42), (42, 43, 45, 44), (44, 45, 47, 46), (46, 47, 49, 48), (48, 49, 51, 50), (50, 51, 53, 52), (52, 53, 55, 54), (54, 55, 57, 56), (56, 57, 59, 58), (58, 59, 61, 60), (3, 1, 63, 61, 59, 57, 55, 53, 51, 49, 47, 45, 43, 41, 39, 37, 35, 33, 31, 29, 27, 25, 23, 21, 19, 17, 15, 13, 11, 9, 7, 5), (62, 63, 1, 0), (60, 61, 63, 62), (0, 2, 4, 6, 8, 10, 12, 14, 16, 18, 20, 22, 24, 26, 28, 30, 32, 34, 36, 38, 40, 42, 44, 46, 48, 50, 52, 54, 56, 58, 60, 62)])
me_cylinder_004.polygons.foreach_set('use_smooth', [True] * 34)
me_cylinder_004.materials.append(mat_tire)
me_cylinder_004.use_remesh_preserve_volume = False
me_cylinder_004.use_remesh_preserve_attributes = False
me_cylinder_004.use_mirror_vertex_groups = False
me_cylinder_004.update()
me_cylinder_003 = bpy.data.meshes.new('Cylinder.003')
me_cylinder_003.from_pydata([(0.0, 1.0, -1.0), (0.0, 1.0, 1.0), (0.1951, 0.9808, -1.0), (0.1951, 0.9808, 1.0), (0.3827, 0.9239, -1.0), (0.3827, 0.9239, 1.0), (0.5556, 0.8315, -1.0), (0.5556, 0.8315, 1.0), (0.7071, 0.7071, -1.0), (0.7071, 0.7071, 1.0), (0.8315, 0.5556, -1.0), (0.8315, 0.5556, 1.0), (0.9239, 0.3827, -1.0), (0.9239, 0.3827, 1.0), (0.9808, 0.1951, -1.0), (0.9808, 0.1951, 1.0), (1.0, 7.55e-08, -1.0), (1.0, 7.55e-08, 1.0), (0.9808, -0.1951, -1.0), (0.9808, -0.1951, 1.0), (0.9239, -0.3827, -1.0), (0.9239, -0.3827, 1.0), (0.8315, -0.5556, -1.0), (0.8315, -0.5556, 1.0), (0.7071, -0.7071, -1.0), (0.7071, -0.7071, 1.0), (0.5556, -0.8315, -1.0), (0.5556, -0.8315, 1.0), (0.3827, -0.9239, -1.0), (0.3827, -0.9239, 1.0), (0.1951, -0.9808, -1.0), (0.1951, -0.9808, 1.0), (-3.258e-07, -1.0, -1.0), (-3.258e-07, -1.0, 1.0), (-0.1951, -0.9808, -1.0), (-0.1951, -0.9808, 1.0), (-0.3827, -0.9239, -1.0), (-0.3827, -0.9239, 1.0), (-0.5556, -0.8315, -1.0), (-0.5556, -0.8315, 1.0), (-0.7071, -0.7071, -1.0), (-0.7071, -0.7071, 1.0), (-0.8315, -0.5556, -1.0), (-0.8315, -0.5556, 1.0), (-0.9239, -0.3827, -1.0), (-0.9239, -0.3827, 1.0), (-0.9808, -0.1951, -1.0), (-0.9808, -0.1951, 1.0), (-1.0, 9.656e-07, -1.0), (-1.0, 9.656e-07, 1.0), (-0.9808, 0.1951, -1.0), (-0.9808, 0.1951, 1.0), (-0.9239, 0.3827, -1.0), (-0.9239, 0.3827, 1.0), (-0.8315, 0.5556, -1.0), (-0.8315, 0.5556, 1.0), (-0.7071, 0.7071, -1.0), (-0.7071, 0.7071, 1.0), (-0.5556, 0.8315, -1.0), (-0.5556, 0.8315, 1.0), (-0.3827, 0.9239, -1.0), (-0.3827, 0.9239, 1.0), (-0.1951, 0.9808, -1.0), (-0.1951, 0.9808, 1.0)], [], [(0, 1, 3, 2), (2, 3, 5, 4), (4, 5, 7, 6), (6, 7, 9, 8), (8, 9, 11, 10), (10, 11, 13, 12), (12, 13, 15, 14), (14, 15, 17, 16), (16, 17, 19, 18), (18, 19, 21, 20), (20, 21, 23, 22), (22, 23, 25, 24), (24, 25, 27, 26), (26, 27, 29, 28), (28, 29, 31, 30), (30, 31, 33, 32), (32, 33, 35, 34), (34, 35, 37, 36), (36, 37, 39, 38), (38, 39, 41, 40), (40, 41, 43, 42), (42, 43, 45, 44), (44, 45, 47, 46), (46, 47, 49, 48), (48, 49, 51, 50), (50, 51, 53, 52), (52, 53, 55, 54), (54, 55, 57, 56), (56, 57, 59, 58), (58, 59, 61, 60), (3, 1, 63, 61, 59, 57, 55, 53, 51, 49, 47, 45, 43, 41, 39, 37, 35, 33, 31, 29, 27, 25, 23, 21, 19, 17, 15, 13, 11, 9, 7, 5), (62, 63, 1, 0), (60, 61, 63, 62), (0, 2, 4, 6, 8, 10, 12, 14, 16, 18, 20, 22, 24, 26, 28, 30, 32, 34, 36, 38, 40, 42, 44, 46, 48, 50, 52, 54, 56, 58, 60, 62)])
me_cylinder_003.polygons.foreach_set('use_smooth', [True] * 34)
me_cylinder_003.materials.append(mat_tire)
me_cylinder_003.use_remesh_preserve_volume = False
me_cylinder_003.use_remesh_preserve_attributes = False
me_cylinder_003.use_mirror_vertex_groups = False
me_cylinder_003.update()
me_cylinder_002 = bpy.data.meshes.new('Cylinder.002')
me_cylinder_002.from_pydata([(0.0, 1.0, -1.0), (0.0, 1.0, 1.0), (0.1951, 0.9808, -1.0), (0.1951, 0.9808, 1.0), (0.3827, 0.9239, -1.0), (0.3827, 0.9239, 1.0), (0.5556, 0.8315, -1.0), (0.5556, 0.8315, 1.0), (0.7071, 0.7071, -1.0), (0.7071, 0.7071, 1.0), (0.8315, 0.5556, -1.0), (0.8315, 0.5556, 1.0), (0.9239, 0.3827, -1.0), (0.9239, 0.3827, 1.0), (0.9808, 0.1951, -1.0), (0.9808, 0.1951, 1.0), (1.0, 7.55e-08, -1.0), (1.0, 7.55e-08, 1.0), (0.9808, -0.1951, -1.0), (0.9808, -0.1951, 1.0), (0.9239, -0.3827, -1.0), (0.9239, -0.3827, 1.0), (0.8315, -0.5556, -1.0), (0.8315, -0.5556, 1.0), (0.7071, -0.7071, -1.0), (0.7071, -0.7071, 1.0), (0.5556, -0.8315, -1.0), (0.5556, -0.8315, 1.0), (0.3827, -0.9239, -1.0), (0.3827, -0.9239, 1.0), (0.1951, -0.9808, -1.0), (0.1951, -0.9808, 1.0), (-3.258e-07, -1.0, -1.0), (-3.258e-07, -1.0, 1.0), (-0.1951, -0.9808, -1.0), (-0.1951, -0.9808, 1.0), (-0.3827, -0.9239, -1.0), (-0.3827, -0.9239, 1.0), (-0.5556, -0.8315, -1.0), (-0.5556, -0.8315, 1.0), (-0.7071, -0.7071, -1.0), (-0.7071, -0.7071, 1.0), (-0.8315, -0.5556, -1.0), (-0.8315, -0.5556, 1.0), (-0.9239, -0.3827, -1.0), (-0.9239, -0.3827, 1.0), (-0.9808, -0.1951, -1.0), (-0.9808, -0.1951, 1.0), (-1.0, 9.656e-07, -1.0), (-1.0, 9.656e-07, 1.0), (-0.9808, 0.1951, -1.0), (-0.9808, 0.1951, 1.0), (-0.9239, 0.3827, -1.0), (-0.9239, 0.3827, 1.0), (-0.8315, 0.5556, -1.0), (-0.8315, 0.5556, 1.0), (-0.7071, 0.7071, -1.0), (-0.7071, 0.7071, 1.0), (-0.5556, 0.8315, -1.0), (-0.5556, 0.8315, 1.0), (-0.3827, 0.9239, -1.0), (-0.3827, 0.9239, 1.0), (-0.1951, 0.9808, -1.0), (-0.1951, 0.9808, 1.0)], [], [(0, 1, 3, 2), (2, 3, 5, 4), (4, 5, 7, 6), (6, 7, 9, 8), (8, 9, 11, 10), (10, 11, 13, 12), (12, 13, 15, 14), (14, 15, 17, 16), (16, 17, 19, 18), (18, 19, 21, 20), (20, 21, 23, 22), (22, 23, 25, 24), (24, 25, 27, 26), (26, 27, 29, 28), (28, 29, 31, 30), (30, 31, 33, 32), (32, 33, 35, 34), (34, 35, 37, 36), (36, 37, 39, 38), (38, 39, 41, 40), (40, 41, 43, 42), (42, 43, 45, 44), (44, 45, 47, 46), (46, 47, 49, 48), (48, 49, 51, 50), (50, 51, 53, 52), (52, 53, 55, 54), (54, 55, 57, 56), (56, 57, 59, 58), (58, 59, 61, 60), (3, 1, 63, 61, 59, 57, 55, 53, 51, 49, 47, 45, 43, 41, 39, 37, 35, 33, 31, 29, 27, 25, 23, 21, 19, 17, 15, 13, 11, 9, 7, 5), (62, 63, 1, 0), (60, 61, 63, 62), (0, 2, 4, 6, 8, 10, 12, 14, 16, 18, 20, 22, 24, 26, 28, 30, 32, 34, 36, 38, 40, 42, 44, 46, 48, 50, 52, 54, 56, 58, 60, 62)])
me_cylinder_002.materials.append(mat_grey)
me_cylinder_002.use_remesh_preserve_volume = False
me_cylinder_002.use_remesh_preserve_attributes = False
me_cylinder_002.use_mirror_vertex_groups = False
me_cylinder_002.update()
me_cylinder_001 = bpy.data.meshes.new('Cylinder.001')
me_cylinder_001.from_pydata([(0.0, 1.0, -1.0), (0.0, 1.0, 1.0), (0.1951, 0.9808, -1.0), (0.1951, 0.9808, 1.0), (0.3827, 0.9239, -1.0), (0.3827, 0.9239, 1.0), (0.5556, 0.8315, -1.0), (0.5556, 0.8315, 1.0), (0.7071, 0.7071, -1.0), (0.7071, 0.7071, 1.0), (0.8315, 0.5556, -1.0), (0.8315, 0.5556, 1.0), (0.9239, 0.3827, -1.0), (0.9239, 0.3827, 1.0), (0.9808, 0.1951, -1.0), (0.9808, 0.1951, 1.0), (1.0, 7.55e-08, -1.0), (1.0, 7.55e-08, 1.0), (0.9808, -0.1951, -1.0), (0.9808, -0.1951, 1.0), (0.9239, -0.3827, -1.0), (0.9239, -0.3827, 1.0), (0.8315, -0.5556, -1.0), (0.8315, -0.5556, 1.0), (0.7071, -0.7071, -1.0), (0.7071, -0.7071, 1.0), (0.5556, -0.8315, -1.0), (0.5556, -0.8315, 1.0), (0.3827, -0.9239, -1.0), (0.3827, -0.9239, 1.0), (0.1951, -0.9808, -1.0), (0.1951, -0.9808, 1.0), (-3.258e-07, -1.0, -1.0), (-3.258e-07, -1.0, 1.0), (-0.1951, -0.9808, -1.0), (-0.1951, -0.9808, 1.0), (-0.3827, -0.9239, -1.0), (-0.3827, -0.9239, 1.0), (-0.5556, -0.8315, -1.0), (-0.5556, -0.8315, 1.0), (-0.7071, -0.7071, -1.0), (-0.7071, -0.7071, 1.0), (-0.8315, -0.5556, -1.0), (-0.8315, -0.5556, 1.0), (-0.9239, -0.3827, -1.0), (-0.9239, -0.3827, 1.0), (-0.9808, -0.1951, -1.0), (-0.9808, -0.1951, 1.0), (-1.0, 9.656e-07, -1.0), (-1.0, 9.656e-07, 1.0), (-0.9808, 0.1951, -1.0), (-0.9808, 0.1951, 1.0), (-0.9239, 0.3827, -1.0), (-0.9239, 0.3827, 1.0), (-0.8315, 0.5556, -1.0), (-0.8315, 0.5556, 1.0), (-0.7071, 0.7071, -1.0), (-0.7071, 0.7071, 1.0), (-0.5556, 0.8315, -1.0), (-0.5556, 0.8315, 1.0), (-0.3827, 0.9239, -1.0), (-0.3827, 0.9239, 1.0), (-0.1951, 0.9808, -1.0), (-0.1951, 0.9808, 1.0)], [], [(0, 1, 3, 2), (2, 3, 5, 4), (4, 5, 7, 6), (6, 7, 9, 8), (8, 9, 11, 10), (10, 11, 13, 12), (12, 13, 15, 14), (14, 15, 17, 16), (16, 17, 19, 18), (18, 19, 21, 20), (20, 21, 23, 22), (22, 23, 25, 24), (24, 25, 27, 26), (26, 27, 29, 28), (28, 29, 31, 30), (30, 31, 33, 32), (32, 33, 35, 34), (34, 35, 37, 36), (36, 37, 39, 38), (38, 39, 41, 40), (40, 41, 43, 42), (42, 43, 45, 44), (44, 45, 47, 46), (46, 47, 49, 48), (48, 49, 51, 50), (50, 51, 53, 52), (52, 53, 55, 54), (54, 55, 57, 56), (56, 57, 59, 58), (58, 59, 61, 60), (3, 1, 63, 61, 59, 57, 55, 53, 51, 49, 47, 45, 43, 41, 39, 37, 35, 33, 31, 29, 27, 25, 23, 21, 19, 17, 15, 13, 11, 9, 7, 5), (62, 63, 1, 0), (60, 61, 63, 62), (0, 2, 4, 6, 8, 10, 12, 14, 16, 18, 20, 22, 24, 26, 28, 30, 32, 34, 36, 38, 40, 42, 44, 46, 48, 50, 52, 54, 56, 58, 60, 62)])
me_cylinder_001.materials.append(mat_grey)
me_cylinder_001.use_remesh_preserve_volume = False
me_cylinder_001.use_remesh_preserve_attributes = False
me_cylinder_001.use_mirror_vertex_groups = False
me_cylinder_001.update()
me_cylinder = bpy.data.meshes.new('Cylinder')
me_cylinder.from_pydata([(0.0, 1.0, -1.0), (0.0, 1.0, 1.0), (0.1951, 0.9808, -1.0), (0.1951, 0.9808, 1.0), (0.3827, 0.9239, -1.0), (0.3827, 0.9239, 1.0), (0.5556, 0.8315, -1.0), (0.5556, 0.8315, 1.0), (0.7071, 0.7071, -1.0), (0.7071, 0.7071, 1.0), (0.8315, 0.5556, -1.0), (0.8315, 0.5556, 1.0), (0.9239, 0.3827, -1.0), (0.9239, 0.3827, 1.0), (0.9808, 0.1951, -1.0), (0.9808, 0.1951, 1.0), (1.0, 7.55e-08, -1.0), (1.0, 7.55e-08, 1.0), (0.9808, -0.1951, -1.0), (0.9808, -0.1951, 1.0), (0.9239, -0.3827, -1.0), (0.9239, -0.3827, 1.0), (0.8315, -0.5556, -1.0), (0.8315, -0.5556, 1.0), (0.7071, -0.7071, -1.0), (0.7071, -0.7071, 1.0), (0.5556, -0.8315, -1.0), (0.5556, -0.8315, 1.0), (0.3827, -0.9239, -1.0), (0.3827, -0.9239, 1.0), (0.1951, -0.9808, -1.0), (0.1951, -0.9808, 1.0), (-3.258e-07, -1.0, -1.0), (-3.258e-07, -1.0, 1.0), (-0.1951, -0.9808, -1.0), (-0.1951, -0.9808, 1.0), (-0.3827, -0.9239, -1.0), (-0.3827, -0.9239, 1.0), (-0.5556, -0.8315, -1.0), (-0.5556, -0.8315, 1.0), (-0.7071, -0.7071, -1.0), (-0.7071, -0.7071, 1.0), (-0.8315, -0.5556, -1.0), (-0.8315, -0.5556, 1.0), (-0.9239, -0.3827, -1.0), (-0.9239, -0.3827, 1.0), (-0.9808, -0.1951, -1.0), (-0.9808, -0.1951, 1.0), (-1.0, 9.656e-07, -1.0), (-1.0, 9.656e-07, 1.0), (-0.9808, 0.1951, -1.0), (-0.9808, 0.1951, 1.0), (-0.9239, 0.3827, -1.0), (-0.9239, 0.3827, 1.0), (-0.8315, 0.5556, -1.0), (-0.8315, 0.5556, 1.0), (-0.7071, 0.7071, -1.0), (-0.7071, 0.7071, 1.0), (-0.5556, 0.8315, -1.0), (-0.5556, 0.8315, 1.0), (-0.3827, 0.9239, -1.0), (-0.3827, 0.9239, 1.0), (-0.1951, 0.9808, -1.0), (-0.1951, 0.9808, 1.0)], [], [(0, 1, 3, 2), (2, 3, 5, 4), (4, 5, 7, 6), (6, 7, 9, 8), (8, 9, 11, 10), (10, 11, 13, 12), (12, 13, 15, 14), (14, 15, 17, 16), (16, 17, 19, 18), (18, 19, 21, 20), (20, 21, 23, 22), (22, 23, 25, 24), (24, 25, 27, 26), (26, 27, 29, 28), (28, 29, 31, 30), (30, 31, 33, 32), (32, 33, 35, 34), (34, 35, 37, 36), (36, 37, 39, 38), (38, 39, 41, 40), (40, 41, 43, 42), (42, 43, 45, 44), (44, 45, 47, 46), (46, 47, 49, 48), (48, 49, 51, 50), (50, 51, 53, 52), (52, 53, 55, 54), (54, 55, 57, 56), (56, 57, 59, 58), (58, 59, 61, 60), (3, 1, 63, 61, 59, 57, 55, 53, 51, 49, 47, 45, 43, 41, 39, 37, 35, 33, 31, 29, 27, 25, 23, 21, 19, 17, 15, 13, 11, 9, 7, 5), (62, 63, 1, 0), (60, 61, 63, 62), (0, 2, 4, 6, 8, 10, 12, 14, 16, 18, 20, 22, 24, 26, 28, 30, 32, 34, 36, 38, 40, 42, 44, 46, 48, 50, 52, 54, 56, 58, 60, 62)])
me_cylinder.polygons.foreach_set('use_smooth', [True] * 34)
me_cylinder.materials.append(mat_tire)
me_cylinder.use_remesh_preserve_volume = False
me_cylinder.use_remesh_preserve_attributes = False
me_cylinder.use_mirror_vertex_groups = False
me_cylinder.update()
me_cube = bpy.data.meshes.new('Cube')
me_cube.from_pydata([(-1.0, -1.843, -1.0), (-1.0, 4.438, -1.0), (1.002, 4.386, -1.0), (1.0, -1.843, -1.0), (-1.0, -1.843, 1.0), (-0.7024, 4.056, 0.676), (0.6945, 3.984, 0.676), (1.0, -1.843, 1.0), (0.2622, 4.232, 0.676), (0.9929, 4.882, -1.748), (0.8039, -1.901, 1.451), (0.8039, -2.416, -0.4973), (-0.9992, 4.887, -1.857), (-0.7537, -1.901, 1.451), (-0.2917, 4.232, 0.676), (-0.7537, -2.416, -0.4973), (-0.7745, 3.756, 0.676), (-0.7745, 3.756, -1.0), (0.7507, 3.756, 0.676), (0.7507, 3.756, -1.0), (0.3247, 3.756, 1.07), (0.8039, 3.791, -1.748), (-0.7537, 3.796, -1.857), (-0.3383, 3.756, 1.07), (-1.0, 0.1403, -1.0), (1.0, 0.1403, 1.0), (0.5136, 0.1403, 1.68), (0.8039, 0.1403, -1.0), (-0.7537, 0.1403, -1.0), (-0.5369, 0.1403, 1.68), (-1.0, 0.1403, 1.0), (1.0, 0.1403, -1.0), (-1.0, -0.4519, -1.0), (1.0, -0.4519, 1.062), (0.8039, -0.4519, 0.5478), (0.8039, -0.4519, -1.0), (-0.7537, -0.4519, -1.0), (-0.7537, -0.4519, 0.5478), (-1.0, -0.4519, 0.471), (1.0, -0.4519, -1.0), (-1.0, -1.631, -1.0), (1.0, -1.631, 1.0), (0.8039, -1.631, 1.451), (0.8039, -1.631, -1.0), (-0.7537, -1.631, -1.0), (-0.7537, -1.631, 1.451), (-1.0, -1.631, 1.0), (1.0, -1.631, -1.0), (-1.0, -1.535, 0.471), (1.0, -1.535, -1.0), (-1.0, -1.535, -1.0), (1.0, -1.535, 1.062), (0.8039, -1.535, 0.5478), (0.8039, -1.535, -1.0), (-0.7537, -1.535, -1.0), (-0.7537, -1.535, 0.5478), (-1.0, 2.701, 1.0), (1.0, 2.96, -1.0), (-1.0, 2.96, -1.0), (1.0, 2.701, 1.0), (0.5116, 2.96, 1.291), (0.8039, 2.96, -1.0), (-0.7537, 2.96, -1.0), (-0.5172, 2.96, 1.291), (-1.0, 0.9741, -1.0), (1.0, 1.284, 1.0), (0.5136, 0.9741, 1.627), (0.8039, 0.9741, -1.0), (-0.7537, 0.9741, -1.0), (-0.5369, 0.9741, 1.627), (-1.0, 1.284, 1.0), (1.0, 0.9741, -1.0), (-1.0, 1.378, 1.0), (1.109, 1.106, -1.0), (-1.053, 1.106, -1.0), (1.0, 1.378, 1.0), (0.5116, 1.106, 1.605), (0.8039, 1.106, -1.0), (-0.7537, 1.106, -1.0), (-0.5172, 1.106, 1.605), (-1.0, 2.643, 1.0), (1.109, 2.879, -1.0), (-1.053, 2.879, -1.0), (1.0, 2.643, 1.0), (0.5116, 2.879, 1.304), (0.8039, 2.879, -1.0), (-0.7537, 2.879, -1.0), (-0.5172, 2.879, 1.304), (-1.0, -1.843, 0.9441), (-0.7024, 4.056, 0.6292), (0.6945, 3.984, 0.6292), (1.0, -1.843, 0.9441), (0.8039, -1.901, 1.397), (0.5545, 4.232, 0.6292), (-0.5282, 4.232, 0.6292), (-0.7537, -1.901, 1.397), (0.7507, 3.756, 0.6292), (-0.7745, 3.756, 0.6292), (-1.0, 0.1403, 0.9441), (1.0, 0.1403, 0.9441), (-1.0, -0.4519, 0.4299), (1.0, -0.4519, 1.004), (-1.0, -1.631, 0.9441), (1.0, -1.631, 0.9441), (1.0, -1.535, 1.004), (-1.0, -1.535, 0.4299), (1.0, 2.708, 0.9441), (-1.0, 2.708, 0.9441), (-1.0, 1.275, 0.9441), (1.0, 1.275, 0.9441), (0.8957, 1.37, 0.9441), (-0.9173, 1.37, 0.9441), (0.8957, 2.65, 0.9441), (-0.9173, 2.65, 0.9441), (-0.9961, 4.438, -0.9051), (0.9983, 4.381, -0.9051), (1.0, -1.843, -0.8867), (0.8039, -2.416, -0.387), (0.9929, 4.847, -0.9051), (-0.9992, 4.847, -0.9051), (-0.7537, -2.416, -0.387), (0.7507, 3.756, -0.9051), (-0.7745, 3.756, -0.9051), (-1.0, 0.1403, -0.8867), (1.0, 0.1403, -0.8867), (-1.0, -0.4519, -0.9167), (1.0, -0.4519, -0.8832), (-1.0, -1.631, -0.8867), (1.0, -1.631, -0.8867), (1.0, -1.535, -0.8832), (-1.0, -1.535, -0.9167), (1.0, 2.946, -0.8867), (-1.0, 2.946, -0.8867), (-1.0, 0.9916, -0.8867), (1.0, 0.9916, -0.8867), (1.109, 1.121, -0.8867), (-1.053, 1.121, -0.8867), (1.109, 2.865, -0.8867), (-1.053, 2.865, -0.8867), (-1.0, -1.843, -0.8867), (-1.0, -1.843, -0.8432), (-0.7687, 4.056, -0.8686), (0.7461, 4.058, -0.8686), (1.0, -1.843, -0.8432), (0.8039, -2.416, -0.3446), (0.5545, 4.232, -0.8686), (-0.5282, 4.232, -0.8686), (-0.7537, -2.416, -0.3446), (0.7507, 3.756, -0.8686), (-0.7745, 3.756, -0.8686), (-1.0, 0.1403, -0.8432), (1.0, 0.1403, -0.8432), (-1.0, -0.4519, -0.8847), (1.0, -0.4519, -0.8384), (-1.0, -1.631, -0.8432), (1.0, -1.631, -0.8432), (1.0, -1.535, -0.8384), (-1.0, -1.535, -0.8847), (1.0, 2.94, -0.8432), (-1.0, 2.94, -0.8432), (-1.0, 0.9984, -0.8432), (1.0, 0.9984, -0.8432), (0.8957, 1.127, -0.8432), (-0.9173, 1.127, -0.8432), (0.8957, 2.86, -0.8432), (-0.9173, 2.86, -0.8432), (0.2013, 4.232, 0.676), (0.6325, -2.416, -0.4973), (0.7738, 4.882, -1.748), (0.6325, -1.901, 1.451), (0.2518, 3.756, 1.07), (0.6325, 3.791, -1.748), (0.6325, 0.1403, -1.0), (0.3981, 0.1403, 1.68), (0.6325, -0.4519, 0.5478), (0.6325, -0.4519, -1.0), (0.6325, -1.631, -1.0), (0.6325, -1.631, 1.451), (0.6325, -1.535, -1.0), (0.6325, -1.535, 0.5478), (0.6325, 2.96, -1.0), (0.3984, 2.96, 1.291), (0.3981, 0.9741, 1.627), (0.6325, 0.9741, -1.0), (0.3984, 1.106, 1.605), (0.6325, 1.106, -1.0), (0.3984, 2.879, 1.304), (0.6325, 2.879, -1.0), (0.6325, -1.901, 1.397), (0.4354, 4.232, 0.6292), (0.6325, -2.416, -0.387), (0.7738, 4.847, -0.9051), (0.4354, 4.232, -0.8686), (0.6325, -2.416, -0.3446), (-0.812, 4.887, -1.857), (-0.6073, -1.901, 1.451), (-0.276, 3.756, 1.07), (-0.4382, 0.1403, 1.68), (-0.6073, -0.4519, 0.5478), (-0.6073, -1.631, 1.451), (-0.6073, -1.535, 0.5478), (-0.4205, 2.96, 1.291), (-0.4382, 0.9741, 1.627), (-0.4205, 1.106, 1.605), (-0.4205, 2.879, 1.304), (-0.4265, 4.232, 0.6292), (-0.812, 4.847, -0.9051), (-0.4265, 4.232, -0.8686), (-0.2396, 4.232, 0.676), (-0.6073, -2.416, -0.4973), (-0.6073, 3.796, -1.857), (-0.6073, 0.1403, -1.0), (-0.6073, -0.4519, -1.0), (-0.6073, -1.631, -1.0), (-0.6073, -1.535, -1.0), (-0.6073, 2.96, -1.0), (-0.6073, 0.9741, -1.0), (-0.6073, 1.106, -1.0), (-0.6073, 2.879, -1.0), (-0.6073, -1.901, 1.397), (-0.6073, -2.416, -0.387), (-0.6073, -2.416, -0.3446), (-1.0, -1.843, 0.8833), (-0.7047, 4.056, 0.5782), (0.6962, 3.987, 0.5782), (1.0, -1.843, 0.8833), (0.8039, -1.901, 1.337), (0.5545, 4.232, 0.5782), (-0.5282, 4.232, 0.5782), (-0.7537, -1.901, 1.337), (0.7507, 3.756, 0.5782), (-0.7745, 3.756, 0.5782), (-1.0, 0.1403, 0.8833), (1.0, 0.1403, 0.8833), (-1.0, -0.4519, 0.3852), (1.0, -0.4519, 0.9413), (-1.0, -1.631, 0.8833), (1.0, -1.631, 0.8833), (1.0, -1.535, 0.9413), (-1.0, -1.535, 0.3852), (1.0, 2.716, 0.8833), (-1.0, 2.716, 0.8833), (-1.0, 1.266, 0.8833), (1.0, 1.266, 0.8833), (0.8957, 1.362, 0.8833), (-0.9173, 1.362, 0.8833), (0.8957, 2.657, 0.8833), (-0.9173, 2.657, 0.8833), (0.6325, -1.901, 1.337), (0.4354, 4.232, 0.5782), (-0.4265, 4.232, 0.5782), (-0.6073, -1.901, 1.337), (0.1857, 4.232, 0.676), (0.5887, -2.416, -0.4973), (0.5887, 3.756, -1.0), (0.5887, 0.1403, -1.0), (0.5887, -0.4519, -1.0), (0.5887, -1.631, -1.0), (0.5887, -1.535, -1.0), (0.5887, 2.96, -1.0), (0.5887, 0.9741, -1.0), (0.5887, 1.106, -1.0), (0.5887, 2.879, -1.0), (0.5887, -1.901, 1.397), (0.5887, -2.416, -0.387), (0.5887, -2.416, -0.3446), (0.7177, 4.847, -1.0), (0.5887, -1.901, 1.451), (0.2331, 3.756, 1.07), (0.3685, 0.1403, 1.68), (0.5887, -0.4519, 0.5478), (0.5887, -1.631, 1.451), (0.5887, -1.535, 0.5478), (0.3695, 2.96, 1.291), (0.3685, 0.9741, 1.627), (0.3695, 1.106, 1.605), (0.3695, 2.879, 1.304), (0.405, 4.232, 0.6292), (0.7177, 4.847, -0.9051), (0.405, 4.37, -0.8686), (0.5887, -1.901, 1.337), (0.3064, 4.37, 0.342), (-0.8062, 4.847, -1.0), (-0.6029, -1.901, 1.451), (-0.2741, 3.756, 1.07), (-0.4352, 0.1403, 1.68), (-0.6029, -0.4519, 0.5478), (-0.6029, -1.631, 1.451), (-0.6029, -1.535, 0.5478), (-0.4175, 2.96, 1.291), (-0.4352, 0.9741, 1.627), (-0.4175, 1.106, 1.605), (-0.4175, 2.879, 1.304), (-0.4234, 4.232, 0.6292), (-0.8062, 4.847, -0.9051), (-0.4234, 4.37, -0.8686), (-0.282, 4.38, 0.3654), (-0.238, 4.232, 0.676), (-0.6029, -2.416, -0.4973), (-0.6029, 3.756, -1.0), (-0.6029, 0.1403, -1.0), (-0.6029, -0.4519, -1.0), (-0.6029, -1.631, -1.0), (-0.6029, -1.535, -1.0), (-0.6029, 2.96, -1.0), (-0.6029, 0.9741, -1.0), (-0.6029, 1.106, -1.0), (-0.6029, 2.879, -1.0), (-0.6029, -1.901, 1.397), (-0.6029, -2.416, -0.387), (-0.6029, -2.416, -0.3446), (-0.6029, -1.901, 1.337), (-1.053, 2.669, -1.0), (1.0, 2.493, 1.0), (0.5116, 2.669, 1.34), (0.8039, 2.669, -1.0), (-0.7537, 2.669, -1.0), (-0.5172, 2.669, 1.34), (-1.0, 2.493, 1.0), (1.109, 2.669, -1.0), (-0.9173, 2.498, 0.9441), (0.8957, 2.498, 0.9441), (-1.053, 2.659, -0.8867), (1.109, 2.659, -0.8867), (0.8957, 2.655, -0.8432), (-0.9173, 2.655, -0.8432), (0.6325, 2.669, -1.0), (0.3984, 2.669, 1.34), (-0.6073, 2.669, -1.0), (-0.4205, 2.669, 1.34), (-0.9173, 2.504, 0.8833), (0.8957, 2.504, 0.8833), (0.3695, 2.669, 1.34), (0.5887, 2.669, -1.0), (-0.6029, 2.669, -1.0), (-0.4175, 2.669, 1.34), (-1.053, 2.616, -1.0), (1.0, 2.455, 1.0), (0.5116, 2.616, 1.349), (0.8039, 2.616, -1.0), (-0.7537, 2.616, -1.0), (-0.5172, 2.616, 1.349), (-0.9173, 2.46, 0.9441), (-1.053, 2.607, -0.8867), (-0.9173, 2.603, -0.8432), (0.6325, 2.616, -1.0), (0.3984, 2.616, 1.349), (-0.6073, 2.616, -1.0), (-0.4205, 2.616, 1.349), (-0.9173, 2.465, 0.8833), (0.3695, 2.616, 1.349), (0.5887, 2.616, -1.0), (-0.6029, 2.616, -1.0), (-0.4175, 2.616, 1.349), (-1.0, 2.455, 1.0), (1.109, 2.616, -1.0), (0.8957, 2.46, 0.9441), (1.109, 2.607, -0.8867), (0.8957, 2.603, -0.8432), (0.8957, 2.465, 0.8833), (-1.053, 1.431, -1.0), (1.0, 1.61, 1.0), (0.5116, 1.431, 1.55), (0.8039, 1.431, -1.0), (-0.7537, 1.431, -1.0), (-0.5172, 1.431, 1.55), (-0.9173, 1.605, 0.9441), (-1.053, 1.441, -0.8867), (-0.9173, 1.445, -0.8432), (0.6325, 1.431, -1.0), (0.3984, 1.431, 1.55), (-0.6073, 1.431, -1.0), (-0.4205, 1.431, 1.55), (-0.9173, 1.6, 0.8833), (0.3695, 1.431, 1.55), (0.5887, 1.431, -1.0), (-0.6029, 1.431, -1.0), (-0.4175, 1.431, 1.55), (-1.0, 1.61, 1.0), (1.109, 1.431, -1.0), (0.8957, 1.605, 0.9441), (1.109, 1.441, -0.8867), (0.8957, 1.445, -0.8432), (0.8957, 1.6, 0.8833), (-1.0, 1.643, 1.0), (1.109, 1.478, -1.0), (0.8957, 1.639, 0.9441), (1.109, 1.487, -0.8867), (0.8957, 1.491, -0.8432), (0.8957, 1.634, 0.8833), (-1.053, 1.478, -1.0), (1.0, 1.643, 1.0), (0.5116, 1.478, 1.542), (0.8039, 1.478, -1.0), (-0.7537, 1.478, -1.0), (-0.5172, 1.478, 1.542), (-0.9173, 1.639, 0.9441), (-1.053, 1.487, -0.8867), (-0.9173, 1.491, -0.8432), (0.6325, 1.478, -1.0), (0.3984, 1.478, 1.542), (-0.6073, 1.478, -1.0), (-0.4205, 1.478, 1.542), (-0.9173, 1.634, 0.8833), (0.3695, 1.478, 1.542), (0.5887, 1.478, -1.0), (-0.6029, 1.478, -1.0), (-0.4175, 1.478, 1.542), (-0.7277, 4.056, 0.05904), (0.7141, 4.012, 0.05904), (1.0, -1.843, 0.2638), (0.8039, -1.901, 0.7338), (0.5545, 4.232, 0.05904), (-0.5282, 4.232, 0.05904), (-0.7537, -1.901, 0.7338), (0.7507, 3.756, 0.05904), (-0.7745, 3.756, 0.05904), (-1.0, 0.1403, 0.2638), (1.0, 0.1403, 0.2638), (-1.0, -0.4519, -0.07049), (1.0, -0.4519, 0.3027), (-1.0, -1.631, 0.2638), (1.0, -1.631, 0.2638), (1.0, -1.535, 0.3027), (-1.0, -1.535, -0.07049), (1.0, 2.797, 0.2638), (-1.0, 2.797, 0.2638), (-1.0, 1.17, 0.2638), (1.0, 1.17, 0.2638), (0.8957, 1.277, 0.2638), (-0.9173, 1.277, 0.2638), (0.8957, 2.73, 0.2638), (-0.9173, 2.73, 0.2638), (0.6325, -1.901, 0.7338), (0.4354, 4.232, 0.05904), (-0.4265, 4.232, 0.05904), (-0.6073, -1.901, 0.7338), (-1.0, -1.843, 0.2638), (0.5887, -1.901, 0.7338), (0.3417, 4.37, -0.09245), (-0.3328, 4.377, -0.07743), (-0.6029, -1.901, 0.7338), (-0.9173, 2.558, 0.2638), (0.8957, 2.558, 0.2638), (-0.9173, 2.515, 0.2638), (0.8957, 2.515, 0.2638), (-0.9173, 1.544, 0.2638), (0.8957, 1.544, 0.2638), (0.8957, 1.582, 0.2638), (-0.9173, 1.582, 0.2638), (-0.7302, 4.056, 0.001497), (0.7161, 4.015, 0.001497), (1.0, -1.843, 0.1951), (0.8039, -1.901, 0.6669), (0.5545, 4.232, 0.001497), (-0.5282, 4.232, 0.001497), (-0.7537, -1.901, 0.6669), (0.7507, 3.756, 0.001497), (-0.7745, 3.756, 0.001497), (-1.0, 0.1403, 0.1951), (1.0, 0.1403, 0.1951), (-1.0, -0.4519, -0.121), (1.0, -0.4519, 0.2319), (-1.0, -1.631, 0.1951), (1.0, -1.631, 0.1951), (1.0, -1.535, 0.2319), (-1.0, -1.535, -0.121), (1.0, 2.806, 0.1951), (-1.0, 2.806, 0.1951), (-1.0, 1.159, 0.1951), (1.0, 1.159, 0.1951), (0.8957, 1.268, 0.1951), (-0.9173, 1.268, 0.1951), (0.8957, 2.738, 0.1951), (-0.9173, 2.738, 0.1951), (0.6325, -1.901, 0.6669), (0.4354, 4.232, 0.001497), (-0.4265, 4.232, 0.001497), (-0.6073, -1.901, 0.6669), (0.5887, -1.901, 0.6669), (0.3457, 4.37, -0.1406), (-0.3384, 4.376, -0.1265), (-0.6029, -1.901, 0.6669), (-0.9173, 2.564, 0.1951), (0.8957, 2.564, 0.1951), (-1.1, 2.52, 0.1951), (0.9586, 2.501, 0.215), (-0.9173, 1.538, 0.1951), (0.8957, 1.538, 0.1951), (0.9586, 1.558, 0.215), (-1.1, 1.577, 0.1951), (-1.0, -1.843, 0.1951), (-0.7663, 4.056, -0.8145), (0.7443, 4.055, -0.8145), (1.0, -1.843, -0.7786), (0.8039, -1.901, -0.2816), (0.5545, 4.232, -0.8145), (-0.5282, 4.232, -0.8145), (-0.7537, -1.901, -0.2816), (0.7507, 3.756, -0.8145), (-0.7745, 3.756, -0.8145), (-1.0, 0.1403, -0.7786), (1.0, 0.1403, -0.7786), (-1.0, -0.4519, -0.8372), (1.0, -0.4519, -0.7718), (-1.0, -1.631, -0.7786), (1.0, -1.631, -0.7786), (1.0, -1.535, -0.7718), (-1.0, -1.535, -0.8372), (1.0, 2.932, -0.7786), (-1.0, 2.932, -0.7786), (-1.0, 1.008, -0.7786), (1.0, 1.008, -0.7786), (0.8957, 1.136, -0.7786), (-0.9173, 1.136, -0.7786), (0.8957, 2.853, -0.7786), (-0.9173, 2.853, -0.7786), (0.6325, -1.901, -0.2816), (0.4354, 4.232, -0.8145), (-0.4265, 4.232, -0.8145), (-0.6073, -1.901, -0.2816), (0.5887, -1.901, -0.2816), (0.4013, 4.37, -0.8233), (-0.4181, 4.371, -0.8224), (-0.6029, -1.901, -0.2816), (-0.9173, 2.649, -0.7786), (0.8957, 2.649, -0.7786), (-1.1, 2.598, -0.7786), (0.9586, 2.579, -0.7587), (-0.9173, 1.451, -0.7786), (0.8957, 1.451, -0.7786), (0.9586, 1.477, -0.7587), (-1.1, 1.496, -0.7786), (-1.0, -1.843, -0.7786), (0.1223, 4.232, 0.676), (0.4103, -2.416, -0.4973), (0.4103, 3.756, -1.0), (0.4103, 0.1403, -1.0), (0.4103, -0.4519, -1.0), (0.4103, -1.631, -1.0), (0.4103, -1.535, -1.0), (0.4103, 2.96, -1.0), (0.4103, 0.9741, -1.0), (0.4103, 1.106, -1.0), (0.4103, 2.879, -1.0), (0.4103, -1.901, 1.397), (0.4103, -2.416, -0.387), (0.4103, -2.416, -0.3446), (0.4103, -1.901, 1.337), (0.4896, 4.847, -1.0), (0.4103, -1.901, 1.451), (0.1572, 3.756, 1.07), (0.2482, 0.1403, 1.68), (0.4103, -0.4519, 0.5478), (0.4103, -1.631, 1.451), (0.4103, -1.535, 0.5478), (0.2516, 2.96, 1.291), (0.2482, 0.9741, 1.627), (0.2516, 1.106, 1.605), (0.2516, 2.879, 1.304), (0.281, 4.232, 0.6292), (0.4896, 4.847, -0.9051), (0.281, 4.37, -0.8686), (0.2183, 4.372, 0.3455), (0.2516, 2.669, 1.34), (0.4103, 2.669, -1.0), (0.4103, 2.616, -1.0), (0.2516, 2.616, 1.349), (0.2516, 1.431, 1.55), (0.4103, 1.431, -1.0), (0.2516, 1.478, 1.542), (0.4103, 1.478, -1.0), (0.4103, -1.901, 0.7338), (0.2408, 4.371, -0.0902), (0.4103, -1.901, 0.6669), (0.2433, 4.371, -0.1385), (0.4103, -1.901, -0.2816), (0.2786, 4.37, -0.8232), (0.4133, 4.847, -1.0), (0.3507, -1.901, 1.451), (0.1318, 3.756, 1.07), (0.208, 0.1403, 1.68), (0.3507, -0.4519, 0.5478), (0.3507, -1.631, 1.451), (0.3507, -1.535, 0.5478), (0.2123, 2.96, 1.291), (0.208, 0.9741, 1.627), (0.2123, 1.106, 1.605), (0.2123, 2.879, 1.304), (0.2395, 4.232, 0.6292), (0.4133, 4.847, -0.9051), (0.2395, 4.37, -0.8686), (0.1888, 4.213, 0.3466), (0.2123, 2.669, 1.34), (0.2123, 2.616, 1.349), (0.2123, 1.431, 1.55), (0.2123, 1.478, 1.542), (0.207, 4.212, -0.08945), (0.2091, 4.212, -0.1378), (0.2376, 4.211, -0.8231), (0.1011, 4.232, 0.676), (0.3507, -2.416, -0.4973), (0.3507, 3.756, -1.0), (0.3507, 0.1403, -1.0), (0.3507, -0.4519, -1.0), (0.3507, -1.631, -1.0), (0.3507, -1.535, -1.0), (0.3507, 2.96, -1.0), (0.3507, 0.9741, -1.0), (0.3507, 1.106, -1.0), (0.3507, 2.879, -1.0), (0.3507, -1.901, 1.397), (0.3507, -2.416, -0.387), (0.3507, -2.416, -0.3446), (0.3507, -1.901, 1.337), (0.3507, 2.669, -1.0), (0.3507, 2.616, -1.0), (0.3507, 1.431, -1.0), (0.3507, 1.478, -1.0), (0.3507, -1.901, 0.7338), (0.3507, -1.901, 0.6669), (0.3507, -1.901, -0.2816), (0.1933, 4.847, -1.0), (0.1786, -1.901, 1.451), (0.05857, 3.756, 1.07), (0.09193, 0.1403, 1.68), (0.1786, -0.4519, 0.5478), (0.1786, -1.631, 1.451), (0.1786, -1.535, 0.5478), (0.09863, 2.96, 1.291), (0.09193, 0.9741, 1.627), (0.09863, 1.106, 1.605), (0.09863, 2.879, 1.304), (0.1199, 4.232, 0.6292), (0.1933, 4.847, -0.9051), (0.1199, 4.37, -0.8686), (0.1039, 4.214, 0.35), (0.09863, 2.669, 1.34), (0.09863, 2.616, 1.349), (0.09863, 1.431, 1.55), (0.09863, 1.478, 1.542), (0.1096, 4.213, -0.08728), (0.1103, 4.213, -0.1357), (0.1193, 4.211, -0.823), (0.03989, 4.232, 0.676), (0.1786, -2.416, -0.4973), (0.1786, 3.756, -1.0), (0.1786, 0.1403, -1.0), (0.1786, -0.4519, -1.0), (0.1786, -1.631, -1.0), (0.1786, -1.535, -1.0), (0.1786, 2.96, -1.0), (0.1786, 0.9741, -1.0), (0.1786, 1.106, -1.0), (0.1786, 2.879, -1.0), (0.1786, -1.901, 1.397), (0.1786, -2.416, -0.387), (0.1786, -2.416, -0.3446), (0.1786, -1.901, 1.337), (0.1786, 2.669, -1.0), (0.1786, 2.616, -1.0), (0.1786, 1.431, -1.0), (0.1786, 1.478, -1.0), (0.1786, -1.901, 0.7338), (0.1786, -1.901, 0.6669), (0.1786, -1.901, -0.2816), (0.1103, 4.847, -1.0), (0.1138, -1.901, 1.451), (0.03097, 3.756, 1.07), (0.0482, 0.1403, 1.68), (0.1138, -0.4519, 0.5478), (0.1138, -1.631, 1.451), (0.1138, -1.535, 0.5478), (0.05581, 2.96, 1.291), (0.0482, 0.9741, 1.627), (0.05581, 1.106, 1.605), (0.05581, 2.879, 1.304), (0.07483, 4.232, 0.6292), (0.1103, 4.847, -0.9051), (0.07483, 4.37, -0.8686), (0.07186, 4.374, 0.3513), (0.05581, 2.669, 1.34), (0.05581, 2.616, 1.349), (0.05581, 1.431, 1.55), (0.05581, 1.478, 1.542), (0.07292, 4.373, -0.08646), (0.07304, 4.373, -0.135), (0.07472, 4.371, -0.823), (0.01684, 4.232, 0.676), (0.1138, -2.416, -0.4973), (0.1138, 3.756, -1.0), (0.1138, 0.1403, -1.0), (0.1138, -0.4519, -1.0), (0.1138, -1.631, -1.0), (0.1138, -1.535, -1.0), (0.1138, 2.96, -1.0), (0.1138, 0.9741, -1.0), (0.1138, 1.106, -1.0), (0.1138, 2.879, -1.0), (0.1138, -1.901, 1.397), (0.1138, -2.416, -0.387), (0.1138, -2.416, -0.3446), (0.1138, -1.901, 1.337), (0.1138, 2.669, -1.0), (0.1138, 2.616, -1.0), (0.1138, 1.431, -1.0), (0.1138, 1.478, -1.0), (0.1138, -1.901, 0.7338), (0.1138, -1.901, 0.6669), (0.1138, -1.901, -0.2816), (-0.3479, 4.847, -1.0), (-0.2445, -1.901, 1.451), (-0.1215, 3.756, 1.07), (-0.1935, 0.1403, 1.68), (-0.2445, -0.4519, 0.5478), (-0.2445, -1.631, 1.451), (-0.2445, -1.535, 0.5478), (-0.1809, 2.96, 1.291), (-0.1935, 0.9741, 1.627), (-0.1809, 1.106, 1.605), (-0.1809, 2.879, 1.304), (-0.1743, 4.232, 0.6292), (-0.3479, 4.847, -0.9051), (-0.1743, 4.37, -0.8686), (-0.1051, 4.218, 0.3583), (-0.1809, 2.669, 1.34), (-0.1809, 2.616, 1.349), (-0.1809, 1.431, 1.55), (-0.1809, 1.478, 1.542), (-0.1299, 4.215, -0.08195), (-0.1327, 4.215, -0.1307), (-0.1717, 4.211, -0.8227), (-0.1106, 4.232, 0.676), (-0.2445, -2.416, -0.4973), (-0.2445, 3.756, -1.0), (-0.2445, 0.1403, -1.0), (-0.2445, -0.4519, -1.0), (-0.2445, -1.631, -1.0), (-0.2445, -1.535, -1.0), (-0.2445, 2.96, -1.0), (-0.2445, 0.9741, -1.0), (-0.2445, 1.106, -1.0), (-0.2445, 2.879, -1.0), (-0.2445, -1.901, 1.397), (-0.2445, -2.416, -0.387), (-0.2445, -2.416, -0.3446), (-0.2445, -1.901, 1.337), (-0.2445, 2.669, -1.0), (-0.2445, 2.616, -1.0), (-0.2445, 1.431, -1.0), (-0.2445, 1.478, -1.0), (-0.2445, -1.901, 0.7338), (-0.2445, -1.901, 0.6669), (-0.2445, -1.901, -0.2816), (-0.398, 4.847, -1.0), (-0.2836, -1.901, 1.451), (-0.1382, 3.756, 1.07), (-0.2199, 0.1403, 1.68), (-0.2836, -0.4519, 0.5478), (-0.2836, -1.631, 1.451), (-0.2836, -1.535, 0.5478), (-0.2067, 2.96, 1.291), (-0.2199, 0.9741, 1.627), (-0.2067, 1.106, 1.605), (-0.2067, 2.879, 1.304), (-0.2014, 4.232, 0.6292), (-0.398, 4.847, -0.9051), (-0.2014, 4.37, -0.8686), (-0.1244, 4.378, 0.3591), (-0.2067, 2.669, 1.34), (-0.2067, 2.616, 1.349), (-0.2067, 1.431, 1.55), (-0.2067, 1.478, 1.542), (-0.1521, 4.375, -0.08146), (-0.1551, 4.375, -0.1303), (-0.1986, 4.371, -0.8227), (-0.1245, 4.232, 0.676), (-0.2836, -2.416, -0.4973), (-0.2836, 3.756, -1.0), (-0.2836, 0.1403, -1.0), (-0.2836, -0.4519, -1.0), (-0.2836, -1.631, -1.0), (-0.2836, -1.535, -1.0), (-0.2836, 2.96, -1.0), (-0.2836, 0.9741, -1.0), (-0.2836, 1.106, -1.0), (-0.2836, 2.879, -1.0), (-0.2836, -1.901, 1.397), (-0.2836, -2.416, -0.387), (-0.2836, -2.416, -0.3446), (-0.2836, -1.901, 1.337), (-0.2836, 2.669, -1.0), (-0.2836, 2.616, -1.0), (-0.2836, 1.431, -1.0), (-0.2836, 1.478, -1.0), (-0.2836, -1.901, 0.7338), (-0.2836, -1.901, 0.6669), (-0.2836, -1.901, -0.2816), (-0.06564, 4.232, 0.676), (-0.1181, -2.416, -0.4973), (-0.1181, 3.756, -1.0), (-0.1181, 0.1403, -1.0), (-0.1181, -0.4519, -1.0), (-0.1181, -1.631, -1.0), (-0.1181, -1.535, -1.0), (-0.1181, 2.96, -1.0), (-0.1181, 0.9741, -1.0), (-0.1181, 1.106, -1.0), (-0.1181, 2.879, -1.0), (-0.1181, -1.901, 1.397), (-0.1181, -2.416, -0.387), (-0.1181, -2.416, -0.3446), (-0.1181, -1.901, 1.337), (-0.1181, 2.669, -1.0), (-0.1181, 2.616, -1.0), (-0.1181, 1.431, -1.0), (-0.1181, 1.478, -1.0), (-0.1181, -1.901, 0.7338), (-0.1181, -1.901, 0.6669), (-0.1181, -1.901, -0.2816), (-0.1863, 4.847, -1.0), (-0.1181, -1.901, 1.451), (-0.06774, 3.756, 1.07), (-0.1082, 0.1403, 1.68), (-0.1181, -0.4519, 0.5478), (-0.1181, -1.631, 1.451), (-0.1181, -1.535, 0.5478), (-0.09737, 2.96, 1.291), (-0.1082, 0.9741, 1.627), (-0.09737, 1.106, 1.605), (-0.09737, 2.879, 1.304), (-0.08638, 4.232, 0.6292), (-0.1863, 4.847, -0.9051), (-0.08638, 4.37, -0.8686), (-0.04267, 4.217, 0.3559), (-0.09737, 2.669, 1.34), (-0.09737, 2.616, 1.349), (-0.09737, 1.431, 1.55), (-0.09737, 1.478, 1.542), (-0.05835, 4.214, -0.08354), (-0.06009, 4.214, -0.1322), (-0.08475, 4.211, -0.8228), (-0.05156, 4.232, 0.676), (-0.07852, -2.416, -0.4973), (-0.07852, 3.756, -1.0), (-0.07852, 0.1403, -1.0), (-0.07852, -0.4519, -1.0), (-0.07852, -1.631, -1.0), (-0.07852, -1.535, -1.0), (-0.07852, 2.96, -1.0), (-0.07852, 0.9741, -1.0), (-0.07852, 1.106, -1.0), (-0.07852, 2.879, -1.0), (-0.07852, -1.901, 1.397), (-0.07852, -2.416, -0.387), (-0.07852, -2.416, -0.3446), (-0.07852, -1.901, 1.337), (-0.07852, 2.669, -1.0), (-0.07852, 2.616, -1.0), (-0.07852, 1.431, -1.0), (-0.07852, 1.478, -1.0), (-0.07852, -1.901, 0.7338), (-0.07852, -1.901, 0.6669), (-0.07852, -1.901, -0.2816), (-0.1356, 4.847, -1.0), (-0.07852, -1.901, 1.451), (-0.05089, 3.756, 1.07), (-0.08151, 0.1403, 1.68), (-0.07852, -0.4519, 0.5478), (-0.07852, -1.631, 1.451), (-0.07852, -1.535, 0.5478), (-0.07121, 2.96, 1.291), (-0.08151, 0.9741, 1.627), (-0.07121, 1.106, 1.605), (-0.07121, 2.879, 1.304), (-0.05886, 4.232, 0.6292), (-0.1356, 4.847, -0.9051), (-0.05886, 4.37, -0.8686), (-0.02311, 4.376, 0.3551), (-0.07121, 2.669, 1.34), (-0.07121, 2.616, 1.349), (-0.07121, 1.431, 1.55), (-0.07121, 1.478, 1.542), (-0.03594, 4.374, -0.08404), (-0.03736, 4.374, -0.1327), (-0.05752, 4.371, -0.8228)], [], [(122, 114, 1, 17), (118, 115, 2, 9), (128, 116, 3, 47), (120, 139, 0, 15), (21, 9, 2, 19), (23, 14, 5, 16), (18, 6, 8, 20), (171, 168, 9, 21), (116, 117, 11, 3), (191, 118, 9, 168), (114, 119, 12, 1), (17, 1, 12, 22), (196, 208, 14, 23), (220, 120, 15, 209), (201, 196, 23, 63), (58, 17, 22, 62), (180, 171, 21, 61), (59, 18, 20, 60), (63, 23, 16, 56), (61, 21, 19, 57), (115, 121, 19, 2), (132, 122, 17, 58), (125, 123, 24, 32), (35, 27, 31, 39), (37, 29, 30, 38), (33, 25, 26, 34), (175, 172, 27, 35), (32, 24, 28, 36), (198, 197, 29, 37), (134, 124, 31, 71), (200, 198, 37, 55), (50, 32, 36, 54), (178, 175, 35, 53), (51, 33, 34, 52), (55, 37, 38, 48), (53, 35, 39, 49), (130, 125, 32, 50), (124, 126, 39, 31), (139, 127, 40, 0), (11, 43, 47, 3), (13, 45, 46, 4), (7, 41, 42, 10), (167, 176, 43, 11), (0, 40, 44, 15), (195, 199, 45, 13), (129, 128, 47, 49), (126, 129, 49, 39), (127, 130, 50, 40), (43, 53, 49, 47), (45, 55, 48, 46), (41, 51, 52, 42), (176, 178, 53, 43), (40, 50, 54, 44), (199, 200, 55, 45), (121, 131, 57, 19), (138, 132, 58, 82), (85, 61, 57, 81), (87, 63, 56, 80), (83, 59, 60, 84), (187, 180, 61, 85), (82, 58, 62, 86), (204, 201, 63, 87), (197, 202, 69, 29), (24, 64, 68, 28), (172, 183, 67, 27), (25, 65, 66, 26), (29, 69, 70, 30), (27, 67, 71, 31), (123, 133, 64, 24), (135, 134, 71, 73), (381, 135, 73, 379), (202, 203, 79, 69), (64, 74, 78, 68), (183, 185, 77, 67), (65, 75, 76, 66), (69, 79, 72, 70), (67, 77, 73, 71), (133, 136, 74, 64), (131, 137, 81, 57), (329, 204, 87, 317), (312, 82, 86, 316), (326, 187, 85, 315), (313, 83, 84, 314), (317, 87, 80, 318), (315, 85, 81, 319), (322, 138, 82, 312), (318, 80, 113, 320), (59, 83, 112, 106), (70, 72, 111, 108), (361, 75, 110, 380), (75, 65, 109, 110), (30, 70, 108, 98), (80, 56, 107, 113), (18, 59, 106, 96), (46, 48, 105, 102), (33, 51, 104, 101), (51, 41, 103, 104), (4, 46, 102, 88), (25, 33, 101, 99), (48, 38, 100, 105), (65, 25, 99, 109), (38, 30, 98, 100), (56, 16, 97, 107), (6, 18, 96, 90), (195, 13, 95, 219), (5, 14, 94, 89), (166, 8, 93, 189), (7, 10, 92, 91), (13, 4, 88, 95), (41, 7, 91, 103), (8, 6, 90, 93), (16, 5, 89, 97), (325, 165, 138, 322), (158, 164, 137, 131), (160, 163, 136, 133), (382, 162, 135, 381), (162, 161, 134, 135), (150, 160, 133, 123), (165, 159, 132, 138), (148, 158, 131, 121), (154, 157, 130, 127), (153, 156, 129, 126), (156, 155, 128, 129), (140, 154, 127, 139), (151, 153, 126, 124), (157, 152, 125, 130), (161, 151, 124, 134), (152, 150, 123, 125), (159, 149, 122, 132), (142, 148, 121, 115), (221, 147, 120, 220), (141, 146, 119, 114), (192, 145, 118, 191), (143, 144, 117, 116), (147, 140, 139, 120), (155, 143, 116, 128), (145, 142, 115, 118), (149, 141, 114, 122), (500, 492, 141, 149), (496, 493, 142, 145), (506, 494, 143, 155), (498, 533, 140, 147), (494, 495, 144, 143), (518, 496, 145, 192), (492, 497, 146, 141), (520, 498, 147, 221), (493, 499, 148, 142), (510, 500, 149, 159), (503, 501, 150, 152), (512, 502, 151, 161), (508, 503, 152, 157), (502, 504, 153, 151), (533, 505, 154, 140), (507, 506, 155, 156), (504, 507, 156, 153), (505, 508, 157, 154), (499, 509, 158, 148), (516, 510, 159, 165), (501, 511, 160, 150), (513, 512, 161, 162), (530, 513, 162, 382), (511, 514, 163, 160), (509, 515, 164, 158), (525, 516, 165, 325), (495, 517, 193, 144), (522, 518, 192, 279), (279, 192, 191, 278), (144, 193, 190, 117), (252, 166, 189, 277), (10, 169, 188, 92), (333, 262, 187, 326), (314, 84, 186, 327), (260, 261, 185, 183), (66, 76, 184, 182), (255, 260, 183, 172), (26, 66, 182, 173), (84, 60, 181, 186), (262, 259, 180, 187), (42, 52, 179, 177), (257, 258, 178, 176), (10, 42, 177, 169), (253, 257, 176, 167), (258, 256, 175, 178), (52, 34, 174, 179), (34, 26, 173, 174), (256, 255, 172, 175), (259, 254, 171, 180), (60, 20, 170, 181), (117, 190, 167, 11), (20, 8, 166, 170), (278, 191, 168, 266), (254, 266, 168, 171), (22, 12, 194, 210), (119, 206, 194, 12), (62, 22, 210, 215), (36, 28, 211, 212), (54, 36, 212, 214), (15, 44, 213, 209), (44, 54, 214, 213), (86, 62, 215, 218), (28, 68, 216, 211), (68, 78, 217, 216), (316, 86, 218, 328), (14, 208, 205, 94), (146, 207, 206, 119), (497, 519, 207, 146), (524, 520, 221, 310), (310, 221, 220, 309), (283, 195, 219, 308), (335, 292, 204, 329), (290, 291, 203, 202), (285, 290, 202, 197), (292, 289, 201, 204), (287, 288, 200, 199), (283, 287, 199, 195), (288, 286, 198, 200), (286, 285, 197, 198), (289, 284, 196, 201), (309, 220, 209, 298), (284, 297, 208, 196), (308, 219, 251, 311), (94, 205, 250, 228), (277, 189, 249, 281), (92, 188, 248, 226), (320, 113, 247, 330), (106, 112, 246, 240), (108, 111, 245, 242), (380, 110, 244, 383), (110, 109, 243, 244), (98, 108, 242, 232), (113, 107, 241, 247), (96, 106, 240, 230), (102, 105, 239, 236), (101, 104, 238, 235), (104, 103, 237, 238), (88, 102, 236, 222), (99, 101, 235, 233), (105, 100, 234, 239), (109, 99, 233, 243), (100, 98, 232, 234), (107, 97, 231, 241), (90, 96, 230, 224), (219, 95, 229, 251), (89, 94, 228, 223), (189, 93, 227, 249), (91, 92, 226, 225), (95, 88, 222, 229), (103, 91, 225, 237), (93, 90, 224, 227), (97, 89, 223, 231), (560, 277, 281, 563), (188, 263, 280, 248), (170, 166, 252, 268), (190, 264, 253, 167), (181, 170, 268, 273), (174, 173, 269, 270), (179, 174, 270, 272), (169, 177, 271, 267), (177, 179, 272, 271), (186, 181, 273, 276), (173, 182, 274, 269), (182, 184, 275, 274), (327, 186, 276, 332), (169, 267, 263, 188), (193, 265, 264, 190), (517, 521, 265, 193), (536, 549, 266, 254), (561, 278, 266, 549), (541, 536, 254, 259), (538, 537, 255, 256), (540, 538, 256, 258), (535, 539, 257, 253), (539, 540, 258, 257), (544, 541, 259, 262), (537, 542, 260, 255), (542, 543, 261, 260), (565, 544, 262, 333), (534, 252, 277, 560), (562, 279, 278, 561), (577, 522, 279, 562), (519, 523, 295, 207), (207, 295, 294, 206), (208, 297, 293, 205), (328, 218, 307, 334), (216, 217, 306, 305), (211, 216, 305, 300), (218, 215, 304, 307), (213, 214, 303, 302), (209, 213, 302, 298), (214, 212, 301, 303), (212, 211, 300, 301), (215, 210, 299, 304), (206, 294, 282, 194), (210, 194, 282, 299), (205, 293, 296, 250), (787, 308, 311, 790), (756, 776, 297, 284), (788, 309, 298, 777), (761, 756, 284, 289), (758, 757, 285, 286), (760, 758, 286, 288), (755, 759, 287, 283), (759, 760, 288, 287), (764, 761, 289, 292), (757, 762, 290, 285), (762, 763, 291, 290), (769, 764, 292, 335), (755, 283, 308, 787), (789, 310, 309, 788), (797, 524, 310, 789), (770, 769, 335, 353), (347, 328, 334, 352), (566, 565, 333, 351), (346, 327, 332, 350), (112, 321, 331, 246), (342, 320, 330, 349), (353, 335, 329, 348), (340, 316, 328, 347), (338, 314, 327, 346), (351, 333, 326, 345), (527, 525, 325, 344), (515, 526, 324, 164), (164, 324, 323, 137), (344, 325, 322, 343), (83, 313, 321, 112), (354, 318, 320, 342), (343, 322, 312, 336), (339, 315, 319, 355), (341, 317, 318, 354), (337, 313, 314, 338), (345, 326, 315, 339), (336, 312, 316, 340), (348, 329, 317, 341), (137, 323, 319, 81), (402, 348, 341, 395), (390, 336, 340, 394), (399, 345, 339, 393), (391, 337, 338, 392), (395, 341, 354, 384), (393, 339, 355, 385), (397, 343, 336, 390), (384, 354, 342, 396), (398, 344, 343, 397), (532, 527, 344, 398), (405, 351, 345, 399), (392, 338, 346, 400), (394, 340, 347, 401), (407, 353, 348, 402), (396, 342, 349, 403), (400, 346, 350, 404), (571, 566, 351, 405), (401, 347, 352, 406), (772, 770, 353, 407), (321, 356, 359, 331), (526, 528, 358, 324), (324, 358, 357, 323), (313, 337, 356, 321), (323, 357, 355, 319), (763, 771, 377, 291), (217, 371, 376, 306), (543, 569, 375, 261), (184, 370, 374, 275), (111, 366, 373, 245), (291, 377, 372, 203), (78, 364, 371, 217), (76, 362, 370, 184), (261, 375, 369, 185), (514, 529, 368, 163), (163, 368, 367, 136), (72, 378, 366, 111), (136, 367, 360, 74), (77, 363, 379, 73), (79, 365, 378, 72), (75, 361, 362, 76), (185, 369, 363, 77), (74, 360, 364, 78), (203, 372, 365, 79), (386, 380, 383, 389), (531, 530, 382, 388), (388, 382, 381, 387), (391, 361, 380, 386), (387, 381, 379, 385), (357, 387, 385, 355), (337, 391, 386, 356), (358, 388, 387, 357), (528, 531, 388, 358), (356, 386, 389, 359), (771, 772, 407, 377), (371, 401, 406, 376), (569, 571, 405, 375), (370, 400, 404, 374), (366, 396, 403, 373), (377, 407, 402, 372), (364, 394, 401, 371), (362, 392, 400, 370), (375, 405, 399, 369), (529, 532, 398, 368), (368, 398, 397, 367), (378, 384, 396, 366), (367, 397, 390, 360), (363, 393, 385, 379), (365, 395, 384, 378), (361, 391, 392, 362), (369, 399, 393, 363), (360, 390, 394, 364), (372, 402, 395, 365), (373, 403, 449, 446), (359, 389, 448, 445), (389, 383, 447, 448), (245, 373, 446, 430), (331, 359, 445, 443), (403, 349, 444, 449), (246, 331, 443, 431), (349, 330, 442, 444), (790, 311, 441, 795), (250, 296, 440, 435), (563, 281, 439, 573), (248, 280, 438, 433), (311, 251, 436, 441), (228, 250, 435, 413), (281, 249, 434, 439), (226, 248, 433, 411), (330, 247, 432, 442), (240, 246, 431, 425), (242, 245, 430, 427), (383, 244, 429, 447), (244, 243, 428, 429), (232, 242, 427, 417), (247, 241, 426, 432), (230, 240, 425, 415), (236, 239, 424, 421), (235, 238, 423, 420), (238, 237, 422, 423), (222, 236, 421, 437), (233, 235, 420, 418), (239, 234, 419, 424), (243, 233, 418, 428), (234, 232, 417, 419), (241, 231, 416, 426), (224, 230, 415, 409), (251, 229, 414, 436), (223, 228, 413, 408), (249, 227, 412, 434), (225, 226, 411, 410), (229, 222, 437, 414), (237, 225, 410, 422), (227, 224, 409, 412), (231, 223, 408, 416), (446, 449, 490, 487), (445, 448, 489, 486), (448, 447, 488, 489), (430, 446, 487, 472), (443, 445, 486, 484), (449, 444, 485, 490), (431, 443, 484, 473), (444, 442, 483, 485), (795, 441, 482, 796), (435, 440, 481, 477), (573, 439, 480, 575), (433, 438, 479, 475), (441, 436, 478, 482), (413, 435, 477, 455), (439, 434, 476, 480), (411, 433, 475, 453), (442, 432, 474, 483), (425, 431, 473, 467), (427, 430, 472, 469), (447, 429, 471, 488), (429, 428, 470, 471), (417, 427, 469, 459), (432, 426, 468, 474), (415, 425, 467, 457), (421, 424, 466, 463), (420, 423, 465, 462), (423, 422, 464, 465), (437, 421, 463, 491), (418, 420, 462, 460), (424, 419, 461, 466), (428, 418, 460, 470), (419, 417, 459, 461), (426, 416, 458, 468), (409, 415, 457, 451), (436, 414, 456, 478), (408, 413, 455, 450), (434, 412, 454, 476), (410, 411, 453, 452), (414, 437, 491, 456), (422, 410, 452, 464), (412, 409, 451, 454), (416, 408, 450, 458), (487, 490, 532, 529), (486, 489, 531, 528), (489, 488, 530, 531), (472, 487, 529, 514), (484, 486, 528, 526), (490, 485, 527, 532), (473, 484, 526, 515), (485, 483, 525, 527), (796, 482, 524, 797), (477, 481, 523, 519), (575, 480, 522, 577), (475, 479, 521, 517), (482, 478, 520, 524), (455, 477, 519, 497), (480, 476, 518, 522), (453, 475, 517, 495), (483, 474, 516, 525), (467, 473, 515, 509), (469, 472, 514, 511), (488, 471, 513, 530), (471, 470, 512, 513), (459, 469, 511, 501), (474, 468, 510, 516), (457, 467, 509, 499), (463, 466, 508, 505), (462, 465, 507, 504), (465, 464, 506, 507), (491, 463, 505, 533), (460, 462, 504, 502), (466, 461, 503, 508), (470, 460, 502, 512), (461, 459, 501, 503), (468, 458, 500, 510), (451, 457, 499, 493), (478, 456, 498, 520), (450, 455, 497, 492), (476, 454, 496, 518), (452, 453, 495, 494), (456, 491, 533, 498), (464, 452, 494, 506), (454, 451, 493, 496), (458, 450, 492, 500), (598, 575, 577, 599), (479, 574, 576, 521), (597, 573, 575, 598), (438, 572, 574, 479), (592, 563, 573, 597), (280, 548, 572, 438), (617, 618, 571, 569), (374, 404, 570, 568), (609, 617, 569, 543), (275, 374, 568, 558), (404, 350, 567, 570), (618, 616, 566, 571), (616, 615, 565, 566), (350, 332, 564, 567), (521, 576, 547, 265), (265, 547, 546, 264), (267, 550, 545, 263), (332, 276, 559, 564), (274, 275, 558, 557), (269, 274, 557, 552), (276, 273, 556, 559), (271, 272, 555, 554), (267, 271, 554, 550), (272, 270, 553, 555), (270, 269, 552, 553), (273, 268, 551, 556), (264, 546, 535, 253), (268, 252, 534, 551), (263, 545, 548, 280), (599, 577, 562, 591), (591, 562, 561, 590), (600, 534, 560, 589), (615, 610, 544, 565), (608, 609, 543, 542), (603, 608, 542, 537), (610, 607, 541, 544), (605, 606, 540, 539), (601, 605, 539, 535), (606, 604, 538, 540), (604, 603, 537, 538), (607, 602, 536, 541), (590, 561, 549, 578), (602, 578, 549, 536), (589, 560, 563, 592), (633, 589, 592, 636), (646, 622, 578, 602), (634, 590, 578, 622), (651, 646, 602, 607), (648, 647, 603, 604), (650, 648, 604, 606), (645, 649, 605, 601), (649, 650, 606, 605), (654, 651, 607, 610), (647, 652, 608, 603), (652, 653, 609, 608), (659, 654, 610, 615), (644, 600, 589, 633), (635, 591, 590, 634), (643, 599, 591, 635), (660, 659, 615, 616), (662, 660, 616, 618), (653, 661, 617, 609), (661, 662, 618, 617), (636, 592, 597, 641), (641, 597, 598, 642), (642, 598, 599, 643), (574, 620, 621, 576), (572, 619, 620, 574), (548, 614, 619, 572), (568, 570, 596, 595), (558, 568, 595, 587), (570, 567, 594, 596), (567, 564, 593, 594), (576, 621, 613, 547), (547, 613, 612, 546), (550, 579, 611, 545), (564, 559, 588, 593), (557, 558, 587, 586), (552, 557, 586, 581), (559, 556, 585, 588), (554, 555, 584, 583), (550, 554, 583, 579), (555, 553, 582, 584), (553, 552, 581, 582), (556, 551, 580, 585), (546, 612, 601, 535), (551, 534, 600, 580), (545, 611, 614, 548), (686, 642, 643, 687), (685, 641, 642, 686), (680, 636, 641, 685), (705, 706, 662, 661), (697, 705, 661, 653), (706, 704, 660, 662), (704, 703, 659, 660), (687, 643, 635, 679), (679, 635, 634, 678), (688, 644, 633, 677), (703, 698, 654, 659), (696, 697, 653, 652), (691, 696, 652, 647), (698, 695, 651, 654), (693, 694, 650, 649), (689, 693, 649, 645), (694, 692, 648, 650), (692, 691, 647, 648), (695, 690, 646, 651), (678, 634, 622, 666), (690, 666, 622, 646), (677, 633, 636, 680), (620, 664, 665, 621), (619, 663, 664, 620), (614, 658, 663, 619), (595, 596, 640, 639), (587, 595, 639, 631), (596, 594, 638, 640), (594, 593, 637, 638), (621, 665, 657, 613), (613, 657, 656, 612), (579, 623, 655, 611), (593, 588, 632, 637), (586, 587, 631, 630), (581, 586, 630, 625), (588, 585, 629, 632), (583, 584, 628, 627), (579, 583, 627, 623), (584, 582, 626, 628), (582, 581, 625, 626), (585, 580, 624, 629), (612, 656, 645, 601), (580, 600, 644, 624), (611, 655, 658, 614), (875, 677, 680, 878), (844, 864, 666, 690), (876, 678, 666, 864), (849, 844, 690, 695), (846, 845, 691, 692), (848, 846, 692, 694), (843, 847, 693, 689), (847, 848, 694, 693), (852, 849, 695, 698), (845, 850, 696, 691), (850, 851, 697, 696), (857, 852, 698, 703), (842, 688, 677, 875), (877, 679, 678, 876), (885, 687, 679, 877), (858, 857, 703, 704), (860, 858, 704, 706), (851, 859, 705, 697), (859, 860, 706, 705), (878, 680, 685, 883), (883, 685, 686, 884), (884, 686, 687, 885), (664, 708, 709, 665), (663, 707, 708, 664), (658, 702, 707, 663), (639, 640, 684, 683), (631, 639, 683, 675), (640, 638, 682, 684), (638, 637, 681, 682), (665, 709, 701, 657), (657, 701, 700, 656), (623, 667, 699, 655), (637, 632, 676, 681), (630, 631, 675, 674), (625, 630, 674, 669), (632, 629, 673, 676), (627, 628, 672, 671), (623, 627, 671, 667), (628, 626, 670, 672), (626, 625, 669, 670), (629, 624, 668, 673), (656, 700, 689, 645), (624, 644, 688, 668), (655, 699, 702, 658), (774, 730, 731, 775), (773, 729, 730, 774), (768, 724, 729, 773), (793, 794, 750, 749), (785, 793, 749, 741), (794, 792, 748, 750), (792, 791, 747, 748), (775, 731, 723, 767), (767, 723, 722, 766), (776, 732, 721, 765), (791, 786, 742, 747), (784, 785, 741, 740), (779, 784, 740, 735), (786, 783, 739, 742), (781, 782, 738, 737), (777, 781, 737, 733), (782, 780, 736, 738), (780, 779, 735, 736), (783, 778, 734, 739), (766, 722, 710, 754), (778, 754, 710, 734), (765, 721, 724, 768), (818, 752, 753, 819), (817, 751, 752, 818), (812, 746, 751, 817), (837, 838, 728, 727), (829, 837, 727, 719), (838, 836, 726, 728), (836, 835, 725, 726), (819, 753, 745, 811), (811, 745, 744, 810), (821, 711, 743, 809), (835, 830, 720, 725), (828, 829, 719, 718), (823, 828, 718, 713), (830, 827, 717, 720), (825, 826, 716, 715), (821, 825, 715, 711), (826, 824, 714, 716), (824, 823, 713, 714), (827, 822, 712, 717), (810, 744, 733, 799), (822, 798, 732, 712), (809, 743, 746, 812), (293, 765, 768, 296), (299, 282, 754, 778), (294, 766, 754, 282), (304, 299, 778, 783), (301, 300, 779, 780), (303, 301, 780, 782), (298, 302, 781, 777), (302, 303, 782, 781), (307, 304, 783, 786), (300, 305, 784, 779), (305, 306, 785, 784), (334, 307, 786, 791), (297, 776, 765, 293), (295, 767, 766, 294), (523, 775, 767, 295), (352, 334, 791, 792), (406, 352, 792, 794), (306, 376, 793, 785), (376, 406, 794, 793), (296, 768, 773, 440), (440, 773, 774, 481), (481, 774, 775, 523), (752, 796, 797, 753), (751, 795, 796, 752), (746, 790, 795, 751), (727, 728, 772, 771), (719, 727, 771, 763), (728, 726, 770, 772), (726, 725, 769, 770), (753, 797, 789, 745), (745, 789, 788, 744), (711, 755, 787, 743), (725, 720, 764, 769), (718, 719, 763, 762), (713, 718, 762, 757), (720, 717, 761, 764), (715, 716, 760, 759), (711, 715, 759, 755), (716, 714, 758, 760), (714, 713, 757, 758), (717, 712, 756, 761), (744, 788, 777, 733), (712, 732, 776, 756), (743, 787, 790, 746), (853, 809, 812, 856), (866, 842, 798, 822), (854, 810, 799, 843), (871, 866, 822, 827), (868, 867, 823, 824), (870, 868, 824, 826), (865, 869, 825, 821), (869, 870, 826, 825), (874, 871, 827, 830), (867, 872, 828, 823), (872, 873, 829, 828), (879, 874, 830, 835), (865, 821, 809, 853), (855, 811, 810, 854), (863, 819, 811, 855), (880, 879, 835, 836), (882, 880, 836, 838), (873, 881, 837, 829), (881, 882, 838, 837), (856, 812, 817, 861), (861, 817, 818, 862), (862, 818, 819, 863), (730, 840, 841, 731), (729, 839, 840, 730), (724, 834, 839, 729), (749, 750, 816, 815), (741, 749, 815, 807), (750, 748, 814, 816), (748, 747, 813, 814), (731, 841, 833, 723), (723, 833, 832, 722), (732, 798, 831, 721), (747, 742, 808, 813), (740, 741, 807, 806), (735, 740, 806, 801), (742, 739, 805, 808), (737, 738, 804, 803), (733, 737, 803, 799), (738, 736, 802, 804), (736, 735, 801, 802), (739, 734, 800, 805), (722, 832, 820, 710), (734, 710, 820, 800), (721, 831, 834, 724), (708, 862, 863, 709), (707, 861, 862, 708), (702, 856, 861, 707), (683, 684, 882, 881), (675, 683, 881, 873), (684, 682, 880, 882), (682, 681, 879, 880), (709, 863, 855, 701), (701, 855, 854, 700), (667, 865, 853, 699), (681, 676, 874, 879), (674, 675, 873, 872), (669, 674, 872, 867), (676, 673, 871, 874), (671, 672, 870, 869), (667, 671, 869, 865), (672, 670, 868, 870), (670, 669, 867, 868), (673, 668, 866, 871), (700, 854, 843, 689), (668, 688, 842, 866), (699, 853, 856, 702), (840, 884, 885, 841), (839, 883, 884, 840), (834, 878, 883, 839), (815, 816, 860, 859), (807, 815, 859, 851), (816, 814, 858, 860), (814, 813, 857, 858), (841, 885, 877, 833), (833, 877, 876, 832), (798, 842, 875, 831), (813, 808, 852, 857), (806, 807, 851, 850), (801, 806, 850, 845), (808, 805, 849, 852), (803, 804, 848, 847), (799, 803, 847, 843), (804, 802, 846, 848), (802, 801, 845, 846), (805, 800, 844, 849), (832, 876, 864, 820), (800, 820, 864, 844), (831, 875, 878, 834)])
me_cube.polygons.foreach_set('use_smooth', [True] * 884)
me_cube.polygons.foreach_set('material_index', [0, 0, 0, 0, 0, 0, 0, 0, 0, 0, 0, 0, 0, 0, 0, 0, 0, 0, 0, 0, 0, 0, 0, 0, 0, 0, 0, 0, 0, 0, 0, 0, 0, 0, 0, 0, 0, 0, 0, 0, 0, 0, 0, 0, 0, 0, 0, 0, 0, 0, 0, 0, 0, 0, 0, 0, 0, 0, 0, 0, 0, 0, 0, 0, 0, 0, 0, 0, 0, 0, 0, 0, 0, 0, 0, 0, 0, 0, 0, 0, 0, 0, 0, 0, 0, 0, 0, 0, 0, 0, 0, 0, 0, 0, 0, 0, 0, 0, 0, 0, 0, 0, 0, 0, 0, 0, 0, 0, 0, 0, 0, 0, 0, 0, 0, 0, 0, 0, 0, 0, 0, 0, 0, 0, 0, 0, 0, 0, 0, 0, 0, 0, 0, 0, 0, 0, 0, 0, 0, 0, 0, 0, 0, 0, 0, 0, 0, 0, 0, 0, 0, 0, 0, 0, 0, 0, 0, 0, 0, 0, 0, 0, 0, 0, 0, 1, 0, 0, 0, 0, 0, 0, 0, 0, 0, 0, 0, 0, 0, 0, 0, 0, 0, 0, 0, 0, 0, 0, 0, 0, 0, 0, 0, 0, 0, 0, 0, 0, 0, 0, 0, 0, 0, 0, 0, 0, 0, 0, 0, 0, 0, 0, 0, 0, 0, 0, 0, 0, 0, 0, 0, 0, 1, 0, 0, 0, 0, 0, 0, 0, 0, 0, 0, 0, 0, 0, 0, 0, 0, 0, 0, 0, 0, 0, 0, 0, 0, 0, 0, 0, 1, 0, 0, 0, 0, 0, 0, 0, 0, 0, 0, 0, 0, 0, 0, 0, 0, 0, 0, 0, 0, 0, 0, 0, 0, 0, 0, 0, 0, 1, 1, 0, 0, 0, 0, 0, 0, 0, 0, 0, 0, 0, 0, 0, 1, 0, 0, 0, 0, 0, 0, 0, 0, 0, 0, 0, 0, 0, 0, 0, 0, 0, 0, 0, 0, 0, 0, 0, 0, 0, 0, 0, 0, 0, 0, 0, 0, 0, 0, 0, 0, 0, 0, 0, 0, 0, 0, 0, 0, 0, 0, 0, 0, 0, 0, 0, 0, 0, 0, 0, 0, 0, 0, 0, 0, 0, 0, 0, 0, 0, 0, 0, 0, 0, 0, 0, 0, 0, 0, 0, 0, 0, 0, 0, 0, 0, 0, 0, 0, 0, 0, 0, 0, 0, 0, 0, 0, 0, 0, 0, 0, 0, 0, 0, 0, 0, 0, 0, 0, 0, 0, 0, 0, 0, 0, 0, 0, 0, 0, 0, 0, 0, 0, 0, 0, 1, 1, 0, 0, 0, 1, 0, 0, 0, 0, 0, 0, 0, 0, 0, 0, 0, 0, 0, 0, 0, 0, 0, 0, 0, 0, 0, 0, 0, 0, 0, 0, 0, 0, 0, 0, 0, 0, 0, 0, 0, 0, 1, 1, 0, 0, 0, 1, 0, 0, 0, 0, 0, 0, 0, 0, 0, 0, 0, 0, 0, 0, 0, 0, 0, 0, 0, 0, 0, 0, 0, 0, 0, 0, 0, 0, 0, 0, 0, 0, 0, 0, 0, 0, 1, 1, 0, 0, 0, 1, 0, 0, 0, 0, 0, 0, 0, 0, 0, 0, 0, 0, 0, 0, 0, 0, 0, 0, 0, 0, 0, 0, 0, 0, 0, 0, 0, 1, 0, 1, 0, 1, 0, 0, 0, 0, 0, 0, 0, 0, 0, 0, 0, 0, 0, 0, 0, 0, 0, 0, 0, 0, 0, 0, 0, 0, 1, 0, 0, 0, 0, 0, 0, 0, 0, 0, 0, 0, 0, 0, 1, 1, 0, 0, 0, 0, 0, 0, 0, 0, 0, 0, 0, 0, 0, 1, 0, 0, 0, 0, 1, 1, 1, 0, 0, 0, 0, 0, 0, 0, 0, 0, 0, 0, 0, 0, 0, 0, 0, 0, 0, 0, 0, 0, 0, 1, 1, 1, 0, 0, 0, 0, 1, 0, 0, 0, 0, 0, 0, 0, 0, 0, 0, 0, 0, 0, 1, 0, 0, 0, 0, 0, 0, 0, 0, 0, 0, 0, 0, 0, 0, 0, 0, 0, 0, 0, 0, 0, 0, 1, 0, 0, 0, 0, 0, 0, 0, 0, 0, 0, 0, 0, 0, 1, 0, 0, 0, 0, 1, 1, 1, 0, 0, 0, 0, 0, 0, 0, 0, 0, 0, 0, 0, 0, 0, 0, 0, 0, 0, 0, 0, 0, 0, 1, 1, 1, 0, 0, 0, 0, 1, 0, 0, 0, 0, 0, 0, 0, 0, 0, 0, 0, 0, 0, 1, 0, 0, 0, 0, 0, 0, 0, 0, 0, 0, 0, 0, 0, 0, 0, 0, 0, 0, 0, 0, 0, 0, 1, 0, 0, 0, 0, 0, 0, 0, 0, 0, 0, 0, 0, 0, 1, 0, 0, 0, 0, 1, 1, 1, 0, 0, 0, 0, 0, 0, 0, 0, 0, 0, 0, 0, 0, 0, 0, 0, 0, 0, 0, 0, 0, 0, 0, 0, 0, 0, 0, 0, 0, 0, 0, 0, 0, 0, 0, 0, 0, 0, 0, 0, 0, 0, 0, 0, 1, 1, 1, 0, 0, 0, 0, 1, 0, 0, 0, 0, 0, 0, 0, 0, 0, 0, 0, 0, 0, 1, 0, 0, 0, 0, 0, 0, 0, 0, 0, 0, 0, 0, 0, 0, 0, 0, 0, 0, 0, 0, 0, 0, 1, 1, 1, 0, 0, 0, 0, 1, 0, 0, 0, 0, 0, 0, 0, 0, 0, 0, 0, 0, 0, 1])
me_cube.materials.append(mat_tractor)
me_cube.materials.append(mat_grey)
me_cube.materials.append(mat_tire)
me_cube.use_remesh_preserve_volume = False
me_cube.use_remesh_preserve_attributes = False
me_cube.use_mirror_vertex_groups = False
me_cube.update()

# ---- objects
ob_torus = bpy.data.objects.new('Torus', me_torus)
ob_cylinder_008 = bpy.data.objects.new('Cylinder.008', me_cylinder_008)
ob_cylinder_007 = bpy.data.objects.new('Cylinder.007', me_cylinder_007)
ob_cylinder_006 = bpy.data.objects.new('Cylinder.006', me_cylinder_006)
ob_cylinder_005 = bpy.data.objects.new('Cylinder.005', me_cylinder_005)
ob_cylinder_004 = bpy.data.objects.new('Cylinder.004', me_cylinder_004)
ob_cylinder_003 = bpy.data.objects.new('Cylinder.003', me_cylinder_003)
ob_cylinder_002 = bpy.data.objects.new('Cylinder.002', me_cylinder_002)
ob_cylinder_001 = bpy.data.objects.new('Cylinder.001', me_cylinder_001)
ob_cylinder = bpy.data.objects.new('Cylinder', me_cylinder)
ob_cube = bpy.data.objects.new('Cube', me_cube)
ob_lamp = bpy.data.objects.new('Lamp', light_lamp)
ob_camera = bpy.data.objects.new('Camera', cam_camera)

# ---- transforms, parenting, visibility, modifiers, constraints
ob_torus.location = (-1.668, -0.7438, 3.961)
ob_torus.rotation_euler = (-2.007, -0.0, 0.0)
ob_torus.scale = (0.4, 0.4, 0.36)
ob_torus.lineart.crease_threshold = 0.0
ob_cylinder_008.location = (-1.077, 2.433, 4.004)
ob_cylinder_008.scale = (0.2, 0.2, 0.57)
ob_cylinder_008.lineart.crease_threshold = 0.0
ob_cylinder_007.location = (-0.3447, 4.164, 0.9732)
ob_cylinder_007.rotation_euler = (0.0, 1.571, 0.0)
ob_cylinder_007.scale = (0.96, 0.87, 0.3)
ob_cylinder_007.lineart.crease_threshold = 0.0
_m = ob_cylinder_007.modifiers.new('Laplacian Smooth', 'LAPLACIANSMOOTH')
ob_cylinder_006.location = (-0.09765, 4.21, 0.9856)
ob_cylinder_006.rotation_euler = (0.0, 1.571, 0.0)
ob_cylinder_006.scale = (0.53, 0.53, 0.09)
ob_cylinder_006.lineart.crease_threshold = 0.0
ob_cylinder_005.location = (-3.115, 4.21, 0.9856)
ob_cylinder_005.rotation_euler = (0.0, 1.571, 0.0)
ob_cylinder_005.scale = (0.53, 0.53, 0.09)
ob_cylinder_005.lineart.crease_threshold = 0.0
ob_cylinder_004.location = (-2.862, 4.164, 0.9732)
ob_cylinder_004.rotation_euler = (0.0, 1.571, 0.0)
ob_cylinder_004.scale = (0.96, 0.87, 0.3)
ob_cylinder_004.lineart.crease_threshold = 0.0
_m = ob_cylinder_004.modifiers.new('Laplacian Smooth', 'LAPLACIANSMOOTH')
ob_cylinder_003.location = (-3.26, -0.7189, 2.078)
ob_cylinder_003.rotation_euler = (0.0, 1.571, 0.0)
ob_cylinder_003.scale = (2.0, 2.0, 0.58)
ob_cylinder_003.lineart.crease_threshold = 0.0
_m = ob_cylinder_003.modifiers.new('Laplacian Smooth', 'LAPLACIANSMOOTH')
ob_cylinder_002.location = (-3.749, -0.7944, 2.107)
ob_cylinder_002.rotation_euler = (0.0, 1.571, 0.0)
ob_cylinder_002.scale = (1.3, 1.3, 0.09)
ob_cylinder_002.lineart.crease_threshold = 0.0
ob_cylinder_001.location = (0.5848, -0.7944, 2.107)
ob_cylinder_001.rotation_euler = (0.0, 1.571, 0.0)
ob_cylinder_001.scale = (1.3, 1.3, 0.09)
ob_cylinder_001.lineart.crease_threshold = 0.0
ob_cylinder.location = (0.03518, -0.7189, 2.078)
ob_cylinder.rotation_euler = (0.0, 1.571, 0.0)
ob_cylinder.scale = (2.0, 2.0, 0.58)
ob_cylinder.lineart.crease_threshold = 0.0
_m = ob_cylinder.modifiers.new('Laplacian Smooth', 'LAPLACIANSMOOTH')
ob_cube.location = (-1.592, -0.6714, 2.759)
ob_cube.rotation_euler = (-0.06981, 0.0, 0.0)
ob_cube.scale = (0.96, 1.08, 0.72)
ob_cube.lineart.crease_threshold = 0.0
ob_lamp.location = (4.076, 1.005, 5.904)
ob_lamp.rotation_euler = (0.6503, 0.05522, 1.866)
ob_lamp.lock_rotations_4d = False
ob_lamp.empty_display_type = 'ARROWS'
ob_lamp.color = (0.0, 0.0, 0.0, 0.0)
ob_lamp.lineart.crease_threshold = 0.0
ob_camera.location = (7.481, -6.508, 5.344)
ob_camera.rotation_euler = (1.109, 0.01082, 0.8149)
ob_camera.lock_rotations_4d = False
ob_camera.empty_display_type = 'ARROWS'
ob_camera.color = (0.0, 0.0, 0.0, 0.0)
ob_camera.display_type = 'WIRE'
ob_camera.lineart.crease_threshold = 0.0

# ---- collection membership
col_collection_1.objects.link(ob_torus)
col_collection_1.objects.link(ob_cylinder_008)
col_collection_1.objects.link(ob_cylinder_007)
col_collection_1.objects.link(ob_cylinder_006)
col_collection_1.objects.link(ob_cylinder_005)
col_collection_1.objects.link(ob_cylinder_004)
col_collection_1.objects.link(ob_cylinder_003)
col_collection_1.objects.link(ob_cylinder_002)
col_collection_1.objects.link(ob_cylinder_001)
col_collection_1.objects.link(ob_cylinder)
col_collection_1.objects.link(ob_cube)
col_collection_1.objects.link(ob_lamp)
col_collection_1.objects.link(ob_camera)

# ---- scene / render settings (as saved in the file)
scene.camera = ob_camera
scene.frame_start = 1; scene.frame_end = 250; scene.frame_set(1)
scene.render.engine = 'BLENDER_EEVEE_NEXT'
scene.render.resolution_percentage = 50
scene.render.dither_intensity = 0.0
scene.cycles.use_denoising = False
scene.cycles.samples = 10
scene.cycles.sampling_pattern = 'TABULATED_SOBOL'
scene.cycles.light_sampling_threshold = 0.0
scene.cycles.use_adaptive_sampling = False
scene.cycles.use_light_tree = False
scene.cycles.blur_glossy = 0.0
scene.cycles.pixel_filter_type = 'GAUSSIAN'
scene.cycles.sample_clamp_indirect = 0.0
scene.view_settings.view_transform = 'Standard'
bpy.context.view_layer.update()
